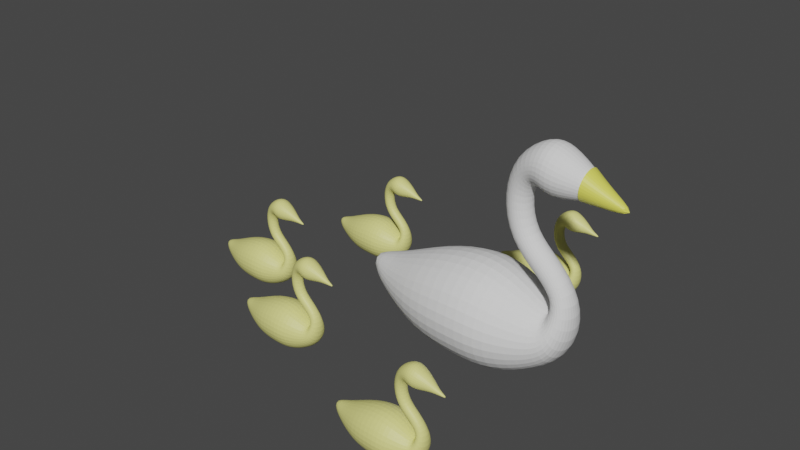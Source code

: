 # Source: Duck_1.blend  (saved by Blender 2.92.15; exported with 4.5.12 LTS)
import bpy
from mathutils import Matrix  # noqa: F401  (used for matrix-valued properties, if any)

bpy.ops.wm.read_factory_settings(use_empty=True)
scene = bpy.context.scene
scene.name = 'Scene'

# ---- collections
col_collection = bpy.data.collections.new('Collection'); scene.collection.children.link(col_collection)

# ---- materials (node trees are filled in below, after node groups)
mat_material_001 = bpy.data.materials.new('Material.001')
mat_material_001.use_transparent_shadow = False
mat_duckling_002 = bpy.data.materials.new('Duckling.002')
mat_duckling_002.use_transparent_shadow = False

# ---- material node trees
mat_material_001.use_nodes = True; mat_material_001.node_tree.nodes.clear()
_N = mat_material_001.node_tree.nodes; _L = mat_material_001.node_tree.links
n0 = _N.new('ShaderNodeBsdfPrincipled'); n0.name = 'Principled BSDF'; n0.location = (10, 300)
n0.distribution = 'GGX'
n0.subsurface_method = 'BURLEY'
n0.inputs[0].default_value = (0.8, 0.779, 0.1125, 1.0)
n0.inputs[3].default_value = 1.45
n0.inputs[27].default_value = (0.0, 0.0, 0.0, 1.0)
n0.inputs[28].default_value = 1.0
n1 = _N.new('ShaderNodeOutputMaterial'); n1.name = 'Material Output'; n1.location = (300, 300)
_L.new(n0.outputs[0], n1.inputs[0])
n1.is_active_output = True
mat_duckling_002.use_nodes = True; mat_duckling_002.node_tree.nodes.clear()
_N = mat_duckling_002.node_tree.nodes; _L = mat_duckling_002.node_tree.links
n0 = _N.new('ShaderNodeBsdfPrincipled'); n0.name = 'Principled BSDF'; n0.location = (10, 300)
n0.distribution = 'GGX'
n0.subsurface_method = 'BURLEY'
n0.inputs[0].default_value = (0.8, 0.7804, 0.2503, 1.0)
n0.inputs[3].default_value = 1.45
n0.inputs[27].default_value = (0.0, 0.0, 0.0, 1.0)
n0.inputs[28].default_value = 1.0
n1 = _N.new('ShaderNodeOutputMaterial'); n1.name = 'Material Output'; n1.location = (300, 300)
_L.new(n0.outputs[0], n1.inputs[0])
n1.is_active_output = True

# ---- world
world_world = bpy.data.worlds.new('World'); scene.world = world_world
world_world.use_nodes = True; world_world.node_tree.nodes.clear()
_N = world_world.node_tree.nodes; _L = world_world.node_tree.links
n0 = _N.new('ShaderNodeOutputWorld'); n0.name = 'World Output'; n0.location = (300, 300)
n1 = _N.new('ShaderNodeBackground'); n1.name = 'Background'; n1.location = (10, 300)
n1.inputs[0].default_value = (0.05088, 0.05088, 0.05088, 1.0)
_L.new(n1.outputs[0], n0.inputs[0])
n0.is_active_output = True
world_world.color = (0.05088, 0.05088, 0.05088)
world_world.use_sun_shadow = False
world_world.sun_shadow_jitter_overblur = 0.0

# ---- meshes
me_circle = bpy.data.meshes.new('Circle')
me_circle.from_pydata([(1.411e-08, 0.2845, 0.03798), (2.895e-08, 0.2012, 0.2392), (1.199e-08, -1.244e-08, 0.3225), (2.895e-08, -0.2012, 0.2392), (1.411e-08, -0.2845, 0.03798), (1.199e-08, -0.2012, -0.1632), (1.199e-08, 3.393e-09, -0.2466), (1.199e-08, 0.2012, -0.1632), (0.3494, 0.1593, -6.799e-09), (0.3494, 0.1126, 0.1126), (0.3494, -6.963e-09, 0.1593), (0.3494, -0.1126, 0.1126), (0.3494, -0.1593, -2.274e-08), (0.3494, -0.1126, -0.1126), (0.3494, 1.899e-09, -0.1593), (0.3494, 0.1126, -0.1126), (-0.4808, 0.1138, 0.01481), (-0.4808, 0.08046, 0.09527), (-0.4808, -4.974e-09, 0.1286), (-0.4808, -0.08046, 0.09527), (-0.4808, -0.1138, 0.01481), (-0.4808, -0.08046, -0.06564), (-0.4808, 1.357e-09, -0.09897), (-0.4808, 0.08046, -0.06564), (-0.6783, -4.974e-09, 0.08264), (0.445, 0.06629, 0.2181), (0.3989, 0.04687, 0.2096), (0.3798, -1.863e-08, 0.2061), (0.3989, -0.04687, 0.2096), (0.445, -0.06629, 0.2181), (0.4911, -0.04687, 0.2267), (0.5102, -2.164e-08, 0.2302), (0.4911, 0.04687, 0.2267), (0.4897, -1.776e-09, -0.03772), (0.4723, 0.09619, -0.01028), (0.4302, -0.136, 0.05596), (0.4723, -0.09619, -0.01028), (0.3707, -6.616e-09, 0.1496), (0.3881, -0.09619, 0.1222), (0.4302, 0.136, 0.05596), (0.3881, 0.09619, 0.1222), (0.1747, -0.1894, -0.1704), (0.1747, 3.58e-09, -0.2489), (0.1747, -0.1894, 0.2084), (0.1747, -0.2679, 0.01899), (0.1747, 0.1894, 0.2084), (0.1747, -1.132e-08, 0.2868), (0.1747, 0.1894, -0.1704), (0.1747, 0.2679, 0.01899), (-0.2404, 2.085e-09, -0.2229), (-0.2404, -0.1711, -0.152), (-0.2404, -0.242, 0.01907), (-0.2404, -0.1711, 0.1902), (-0.2404, -1.138e-08, 0.261), (-0.2404, 0.1711, 0.1902), (-0.2404, 0.1711, -0.152), (-0.2404, 0.242, 0.01907), (0.2053, 0.06629, 0.4509), (0.1613, 0.04687, 0.4346), (0.1431, -5.205e-08, 0.4278), (0.1613, -0.04687, 0.4346), (0.2053, -0.06629, 0.4509), (0.2492, -0.04687, 0.4673), (0.2674, -4.836e-08, 0.4741), (0.2492, 0.04687, 0.4673), (0.3178, 0.04687, 0.2999), (0.3079, -3.809e-08, 0.2841), (0.3756, -4.111e-08, 0.3922), (0.3657, 0.04687, 0.3763), (0.3417, -0.06629, 0.3381), (0.3657, -0.04687, 0.3763), (0.3178, -0.04687, 0.2999), (0.3417, 0.06629, 0.3381), (0.1674, 0.06629, 0.6341), (0.1209, 0.04687, 0.6402), (0.1016, -7.699e-08, 0.6427), (0.1209, -0.04687, 0.6402), (0.1674, -0.06629, 0.6341), (0.2138, -0.04687, 0.628), (0.2331, -6.477e-08, 0.6255), (0.2138, 0.04687, 0.628), (0.2144, 0.08435, 0.766), (0.1793, 0.05965, 0.8142), (0.1647, -9.472e-08, 0.8341), (0.1793, -0.05965, 0.8142), (0.2144, -0.08435, 0.766), (0.2496, -0.05965, 0.7178), (0.2641, -9.003e-08, 0.6978), (0.2496, 0.05965, 0.7178), (0.2932, 0.1134, 0.8173), (0.301, 0.08016, 0.897), (0.3043, -1.023e-07, 0.9301), (0.301, -0.08016, 0.897), (0.2932, -0.1134, 0.8173), (0.2854, -0.08016, 0.7375), (0.2821, -9.597e-08, 0.7044), (0.2854, 0.08016, 0.7375), (0.3738, 0.1312, 0.7898), (0.3828, 0.09276, 0.8821), (0.3866, -1.031e-07, 0.9203), (0.3828, -0.09276, 0.8821), (0.3738, -0.1312, 0.7898), (0.3647, -0.09276, 0.6975), (0.361, -9.584e-08, 0.6592), (0.3647, 0.09276, 0.6975), (0.5073, 0.07016, 0.7667), (0.5122, 0.04961, 0.8161), (0.5142, -1.015e-07, 0.8365), (0.5122, -0.04961, 0.8161), (0.5073, -0.07016, 0.7667), (0.5025, -0.04961, 0.7173), (0.5004, -9.761e-08, 0.6969), (0.5025, 0.04961, 0.7173), (0.5938, 0.02731, 0.7292), (0.5956, 0.01931, 0.7484), (0.5964, -1.005e-07, 0.7563), (0.5956, -0.01931, 0.7484), (0.5938, -0.02731, 0.7292), (0.5919, -0.01931, 0.7099), (0.5911, -9.893e-08, 0.702), (0.5919, 0.01931, 0.7099), (0.6798, 0.008325, 0.7072), (0.6804, 0.005887, 0.713), (0.6807, -9.957e-08, 0.7155), (0.6804, -0.005887, 0.713), (0.6798, -0.008325, 0.7072), (0.6793, -0.005887, 0.7013), (0.679, -9.911e-08, 0.6989), (0.6793, 0.005887, 0.7013)], [], [(42, 14, 13, 41), (44, 12, 11, 43), (46, 10, 9, 45), (47, 15, 14, 42), (41, 13, 12, 44), (43, 11, 10, 46), (45, 9, 8, 48), (48, 8, 15, 47), (50, 21, 22, 49), (52, 19, 20, 51), (54, 17, 18, 53), (49, 22, 23, 55), (51, 20, 21, 50), (53, 18, 19, 52), (56, 16, 17, 54), (55, 23, 16, 56), (17, 24, 18), (18, 24, 19), (19, 24, 20), (20, 24, 21), (21, 24, 22), (16, 24, 17), (23, 24, 16), (22, 24, 23), (34, 32, 31, 33), (36, 30, 29, 35), (38, 28, 27, 37), (40, 26, 25, 39), (39, 25, 32, 34), (33, 31, 30, 36), (35, 29, 28, 38), (37, 27, 26, 40), (10, 37, 40, 9), (12, 35, 38, 11), (14, 33, 36, 13), (8, 39, 34, 15), (9, 40, 39, 8), (11, 38, 37, 10), (13, 36, 35, 12), (15, 34, 33, 14), (0, 48, 47, 7), (1, 45, 48, 0), (3, 43, 46, 2), (5, 41, 44, 4), (7, 47, 42, 6), (2, 46, 45, 1), (4, 44, 43, 3), (6, 42, 41, 5), (7, 55, 56, 0), (0, 56, 54, 1), (2, 53, 52, 3), (4, 51, 50, 5), (6, 49, 55, 7), (1, 54, 53, 2), (3, 52, 51, 4), (5, 50, 49, 6), (66, 59, 58, 65), (68, 64, 63, 67), (70, 62, 61, 69), (71, 60, 59, 66), (65, 58, 57, 72), (72, 57, 64, 68), (67, 63, 62, 70), (69, 61, 60, 71), (29, 69, 71, 28), (31, 67, 70, 30), (25, 72, 68, 32), (26, 65, 72, 25), (28, 71, 66, 27), (30, 70, 69, 29), (32, 68, 67, 31), (27, 66, 65, 26), (61, 77, 76, 60), (59, 75, 74, 58), (64, 80, 79, 63), (62, 78, 77, 61), (60, 76, 75, 59), (58, 74, 73, 57), (57, 73, 80, 64), (63, 79, 78, 62), (78, 86, 85, 77), (76, 84, 83, 75), (74, 82, 81, 73), (73, 81, 88, 80), (79, 87, 86, 78), (77, 85, 84, 76), (75, 83, 82, 74), (80, 88, 87, 79), (88, 96, 95, 87), (86, 94, 93, 85), (84, 92, 91, 83), (82, 90, 89, 81), (81, 89, 96, 88), (87, 95, 94, 86), (85, 93, 92, 84), (83, 91, 90, 82), (95, 103, 102, 94), (93, 101, 100, 92), (91, 99, 98, 90), (96, 104, 103, 95), (94, 102, 101, 93), (92, 100, 99, 91), (90, 98, 97, 89), (89, 97, 104, 96), (98, 106, 105, 97), (97, 105, 112, 104), (103, 111, 110, 102), (101, 109, 108, 100), (99, 107, 106, 98), (104, 112, 111, 103), (102, 110, 109, 101), (100, 108, 107, 99), (112, 120, 119, 111), (110, 118, 117, 109), (108, 116, 115, 107), (106, 114, 113, 105), (105, 113, 120, 112), (111, 119, 118, 110), (109, 117, 116, 108), (107, 115, 114, 106), (115, 123, 122, 114), (120, 128, 127, 119), (118, 126, 125, 117), (116, 124, 123, 115), (114, 122, 121, 113), (113, 121, 128, 120), (119, 127, 126, 118), (117, 125, 124, 116), (122, 123, 124, 125, 126, 127, 128, 121)])
_uv = me_circle.uv_layers.new(name='UVMap')
_uv.uv.foreach_set('vector', [0.0, 0.0, 0.0, 0.0, 0.0, 0.0, 0.0, 0.0, 0.0, 0.0, 0.0, 0.0, 0.0, 0.0, 0.0, 0.0, 0.0, 0.0, 0.0, 0.0, 0.0, 0.0, 0.0, 0.0, 0.0, 0.0, 0.0, 0.0, 0.0, 0.0, 0.0, 0.0, 0.0, 0.0, 0.0, 0.0, 0.0, 0.0, 0.0, 0.0, 0.0, 0.0, 0.0, 0.0, 0.0, 0.0, 0.0, 0.0, 0.0, 0.0, 0.0, 0.0, 0.0, 0.0, 0.0, 0.0, 0.0, 0.0, 0.0, 0.0, 0.0, 0.0, 0.0, 0.0, 0.0, 0.0, 0.0, 0.0, 0.0, 0.0, 0.0, 0.0, 0.0, 0.0, 0.0, 0.0, 0.0, 0.0, 0.0, 0.0, 0.0, 0.0, 0.0, 0.0, 0.0, 0.0, 0.0, 0.0, 0.0, 0.0, 0.0, 0.0, 0.0, 0.0, 0.0, 0.0, 0.0, 0.0, 0.0, 0.0, 0.0, 0.0, 0.0, 0.0, 0.0, 0.0, 0.0, 0.0, 0.0, 0.0, 0.0, 0.0, 0.0, 0.0, 0.0, 0.0, 0.0, 0.0, 0.0, 0.0, 0.0, 0.0, 0.0, 0.0, 0.0, 0.0, 0.0, 0.0, 0.0, 0.0, 0.0, 0.0, 0.0, 0.0, 0.0, 0.0, 0.0, 0.0, 0.0, 0.0, 0.0, 0.0, 0.0, 0.0, 0.0, 0.0, 0.0, 0.0, 0.0, 0.0, 0.0, 0.0, 0.0, 0.0, 0.0, 0.0, 0.0, 0.0, 0.0, 0.0, 0.0, 0.0, 0.0, 0.0, 0.0, 0.0, 0.0, 0.0, 0.0, 0.0, 0.0, 0.0, 0.0, 0.0, 0.0, 0.0, 0.0, 0.0, 0.0, 0.0, 0.0, 0.0, 0.0, 0.0, 0.0, 0.0, 0.0, 0.0, 0.0, 0.0, 0.0, 0.0, 0.0, 0.0, 0.0, 0.0, 0.0, 0.0, 0.0, 0.0, 0.0, 0.0, 0.0, 0.0, 0.0, 0.0, 0.0, 0.0, 0.0, 0.0, 0.0, 0.0, 0.0, 0.0, 0.0, 0.0, 0.0, 0.0, 0.0, 0.0, 0.0, 0.0, 0.0, 0.0, 0.0, 0.0, 0.0, 0.0, 0.0, 0.0, 0.0, 0.0, 0.0, 0.0, 0.0, 0.0, 0.0, 0.0, 0.0, 0.0, 0.0, 0.0, 0.0, 0.0, 0.0, 0.0, 0.0, 0.0, 0.0, 0.0, 0.0, 0.0, 0.0, 0.0, 0.0, 0.0, 0.0, 0.0, 0.0, 0.0, 0.0, 0.0, 0.0, 0.0, 0.0, 0.0, 0.0, 0.0, 0.0, 0.0, 0.0, 0.0, 0.0, 0.0, 0.0, 0.0, 0.0, 0.0, 0.0, 0.0, 0.0, 0.0, 0.0, 0.0, 0.0, 0.0, 0.0, 0.0, 0.0, 0.0, 0.0, 0.0, 0.0, 0.0, 0.0, 0.0, 0.0, 0.0, 0.0, 0.0, 0.0, 0.0, 0.0, 0.0, 0.0, 0.0, 0.0, 0.0, 0.0, 0.0, 0.0, 0.0, 0.0, 0.0, 0.0, 0.0, 0.0, 0.0, 0.0, 0.0, 0.0, 0.0, 0.0, 0.0, 0.0, 0.0, 0.0, 0.0, 0.0, 0.0, 0.0, 0.0, 0.0, 0.0, 0.0, 0.0, 0.0, 0.0, 0.0, 0.0, 0.0, 0.0, 0.0, 0.0, 0.0, 0.0, 0.0, 0.0, 0.0, 0.0, 0.0, 0.0, 0.0, 0.0, 0.0, 0.0, 0.0, 0.0, 0.0, 0.0, 0.0, 0.0, 0.0, 0.0, 0.0, 0.0, 0.0, 0.0, 0.0, 0.0, 0.0, 0.0, 0.0, 0.0, 0.0, 0.0, 0.0, 0.0, 0.0, 0.0, 0.0, 0.0, 0.0, 0.0, 0.0, 0.0, 0.0, 0.0, 0.0, 0.0, 0.0, 0.0, 0.0, 0.0, 0.0, 0.0, 0.0, 0.0, 0.0, 0.0, 0.0, 0.0, 0.0, 0.0, 0.0, 0.0, 0.0, 0.0, 0.0, 0.0, 0.0, 0.0, 0.0, 0.0, 0.0, 0.0, 0.0, 0.0, 0.0, 0.0, 0.0, 0.0, 0.0, 0.0, 0.0, 0.0, 0.0, 0.0, 0.0, 0.0, 0.0, 0.0, 0.0, 0.0, 0.0, 0.0, 0.0, 0.0, 0.0, 0.0, 0.0, 0.0, 0.0, 0.0, 0.0, 0.0, 0.0, 0.0, 0.0, 0.0, 0.0, 0.0, 0.0, 0.0, 0.0, 0.0, 0.0, 0.0, 0.0, 0.0, 0.0, 0.0, 0.0, 0.0, 0.0, 0.0, 0.0, 0.0, 0.0, 0.0, 0.0, 0.0, 0.0, 0.0, 0.0, 0.0, 0.0, 0.0, 0.0, 0.0, 0.0, 0.0, 0.0, 0.0, 0.0, 0.0, 0.0, 0.0, 0.0, 0.0, 0.0, 0.0, 0.0, 0.0, 0.0, 0.0, 0.0, 0.0, 0.0, 0.0, 0.0, 0.0, 0.0, 0.0, 0.0, 0.0, 0.0, 0.0, 0.0, 0.0, 0.0, 0.0, 0.0, 0.0, 0.0, 0.0, 0.0, 0.0, 0.0, 0.0, 0.0, 0.0, 0.0, 0.0, 0.0, 0.0, 0.0, 0.0, 0.0, 0.0, 0.0, 0.0, 0.0, 0.0, 0.0, 0.0, 0.0, 0.0, 0.0, 0.0, 0.0, 0.0, 0.0, 0.0, 0.0, 0.0, 0.0, 0.0, 0.0, 0.0, 0.0, 0.0, 0.0, 0.0, 0.0, 0.0, 0.0, 0.0, 0.0, 0.0, 0.0, 0.0, 0.0, 0.0, 0.0, 0.0, 0.0, 0.0, 0.0, 0.0, 0.0, 0.0, 0.0, 0.0, 0.0, 0.0, 0.0, 0.0, 0.0, 0.0, 0.0, 0.0, 0.0, 0.0, 0.0, 0.0, 0.0, 0.0, 0.0, 0.0, 0.0, 0.0, 0.0, 0.0, 0.0, 0.0, 0.0, 0.0, 0.0, 0.0, 0.0, 0.0, 0.0, 0.0, 0.0, 0.0, 0.0, 0.0, 0.0, 0.0, 0.0, 0.0, 0.0, 0.0, 0.0, 0.0, 0.0, 0.0, 0.0, 0.0, 0.0, 0.0, 0.0, 0.0, 0.0, 0.0, 0.0, 0.0, 0.0, 0.0, 0.0, 0.0, 0.0, 0.0, 0.0, 0.0, 0.0, 0.0, 0.0, 0.0, 0.0, 0.0, 0.0, 0.0, 0.0, 0.0, 0.0, 0.0, 0.0, 0.0, 0.0, 0.0, 0.0, 0.0, 0.0, 0.0, 0.0, 0.0, 0.0, 0.0, 0.0, 0.0, 0.0, 0.0, 0.0, 0.0, 0.0, 0.0, 0.0, 0.0, 0.0, 0.0, 0.0, 0.0, 0.0, 0.0, 0.0, 0.0, 0.0, 0.0, 0.0, 0.0, 0.0, 0.0, 0.0, 0.0, 0.0, 0.0, 0.0, 0.0, 0.0, 0.0, 0.0, 0.0, 0.0, 0.0, 0.0, 0.0, 0.0, 0.0, 0.0, 0.0, 0.0, 0.0, 0.0, 0.0, 0.0, 0.0, 0.0, 0.0, 0.0, 0.0, 0.0, 0.0, 0.0, 0.0, 0.0, 0.0, 0.0, 0.0, 0.0, 0.0, 0.0, 0.0, 0.0, 0.0, 0.0, 0.0, 0.0, 0.0, 0.0, 0.0, 0.0, 0.0, 0.0, 0.0, 0.0, 0.0, 0.0, 0.0, 0.0, 0.0, 0.0, 0.0, 0.0, 0.0, 0.0, 0.0, 0.0, 0.0, 0.0, 0.0, 0.0, 0.0, 0.0, 0.0, 0.0, 0.0, 0.0, 0.0, 0.0, 0.0, 0.0, 0.0, 0.0, 0.0, 0.0, 0.0, 0.0, 0.0, 0.0, 0.0, 0.0, 0.0, 0.0, 0.0, 0.0, 0.0, 0.0, 0.0, 0.0, 0.0, 0.0, 0.0, 0.0, 0.0, 0.0, 0.0, 0.0, 0.0, 0.0, 0.0, 0.0, 0.0, 0.0, 0.0, 0.0, 0.0, 0.0, 0.0, 0.0, 0.0, 0.0, 0.0, 0.0, 0.0, 0.0, 0.0, 0.0, 0.0, 0.0, 0.0, 0.0, 0.0, 0.0, 0.0, 0.0, 0.0, 0.0, 0.0, 0.0, 0.0, 0.0, 0.0, 0.0, 0.0, 0.0, 0.0, 0.0, 0.0, 0.0, 0.0, 0.0, 0.0, 0.0, 0.0, 0.0, 0.0, 0.0, 0.0, 0.0, 0.0, 0.0, 0.0, 0.0, 0.0, 0.0, 0.0, 0.0, 0.0, 0.0, 0.0, 0.0, 0.0, 0.0, 0.0, 0.0, 0.0, 0.0, 0.0, 0.0, 0.0, 0.0, 0.0, 0.0, 0.0, 0.0, 0.0, 0.0, 0.0, 0.0, 0.0, 0.0, 0.0, 0.0, 0.0, 0.0, 0.0, 0.0, 0.0, 0.0, 0.0, 0.0, 0.0, 0.0, 0.0, 0.0, 0.0, 0.0, 0.0, 0.0, 0.0, 0.0, 0.0, 0.0, 0.0, 0.0, 0.0, 0.0, 0.0, 0.0, 0.0, 0.0, 0.0, 0.0, 0.0, 0.0, 0.0, 0.0, 0.0, 0.0, 0.0, 0.0, 0.0, 0.0, 0.0, 0.0, 0.0, 0.0, 0.0, 0.0, 0.0, 0.0, 0.0, 0.0, 0.0, 0.0, 0.0, 0.0, 0.0, 0.0, 0.0, 0.0, 0.0, 0.0, 0.0, 0.0, 0.0, 0.0, 0.0, 0.0, 0.0, 0.0, 0.0, 0.0, 0.0, 0.0, 0.0, 0.0, 0.0, 0.0, 0.0, 0.0, 0.0, 0.0, 0.0, 0.0, 0.0, 0.0, 0.0, 0.0, 0.0, 0.0, 0.0, 0.0, 0.0, 0.0, 0.0, 0.0, 0.0, 0.0, 0.0, 0.0, 0.0, 0.0, 0.0, 0.0, 0.0, 0.0, 0.0, 0.0, 0.0, 0.0, 0.0, 0.0, 0.0, 0.0, 0.0, 0.0, 0.0, 0.0, 0.0, 0.0, 0.0, 0.0, 0.0, 0.0, 0.0, 0.0, 0.0, 0.0, 0.0, 0.0, 0.0, 0.0, 0.0, 0.0, 0.0, 0.0, 0.0, 0.0, 0.0, 0.0, 0.0, 0.0, 0.0, 0.0, 0.0, 0.0, 0.0, 0.0, 0.0, 0.0, 0.0])
me_circle.use_remesh_fix_poles = True
me_circle.use_remesh_preserve_attributes = False
me_circle.use_mirror_vertex_groups = False
me_circle.update()
me_circle_001 = bpy.data.meshes.new('Circle.001')
me_circle_001.from_pydata([(-0.06447, 0.08516, 0.02078), (-0.05859, 0.06022, 0.08071), (-0.05615, -1.2e-09, 0.1055), (-0.05859, -0.06022, 0.08071), (-0.06447, -0.08516, 0.02078), (-0.07036, -0.06022, -0.03915), (-0.07279, 3.538e-09, -0.06397), (-0.07036, 0.06022, -0.03915), (0.04046, 0.0468, -0.01419), (0.0437, 0.0331, 0.01874), (0.04504, -4.352e-10, 0.03239), (0.0437, -0.0331, 0.01874), (0.04046, -0.0468, -0.01419), (0.03723, -0.0331, -0.04713), (0.03589, 2.169e-09, -0.06077), (0.03723, 0.0331, -0.04713), (0.1921, 6.459e-10, -0.05269)], [], [(7, 15, 14, 6), (5, 13, 12, 4), (3, 11, 10, 2), (1, 9, 8, 0), (0, 8, 15, 7), (6, 14, 13, 5), (4, 12, 11, 3), (2, 10, 9, 1), (11, 16, 10), (11, 12, 16), (10, 16, 9), (8, 9, 16), (15, 8, 16), (14, 15, 16), (13, 14, 16), (12, 13, 16)])
_uv = me_circle_001.uv_layers.new(name='UVMap')
_uv.uv.foreach_set('vector', [0.0, 0.0, 0.0, 0.0, 0.0, 0.0, 0.0, 0.0, 0.0, 0.0, 0.0, 0.0, 0.0, 0.0, 0.0, 0.0, 0.0, 0.0, 0.0, 0.0, 0.0, 0.0, 0.0, 0.0, 0.0, 0.0, 0.0, 0.0, 0.0, 0.0, 0.0, 0.0, 0.0, 0.0, 0.0, 0.0, 0.0, 0.0, 0.0, 0.0, 0.0, 0.0, 0.0, 0.0, 0.0, 0.0, 0.0, 0.0, 0.0, 0.0, 0.0, 0.0, 0.0, 0.0, 0.0, 0.0, 0.0, 0.0, 0.0, 0.0, 0.0, 0.0, 0.0, 0.0, 0.0, 0.0, 0.0, 0.0, 0.0, 0.0, 0.0, 0.0, 0.0, 0.0, 0.0, 0.0, 0.0, 0.0, 0.0, 0.0, 0.0, 0.0, 0.0, 0.0, 0.0, 0.0, 0.0, 0.0, 0.0, 0.0, 0.0, 0.0, 0.0, 0.0, 0.0, 0.0, 0.0, 0.0, 0.0, 0.0, 0.0, 0.0, 0.0, 0.0, 0.0, 0.0, 0.0, 0.0, 0.0, 0.0, 0.0, 0.0])
me_circle_001.materials.append(mat_material_001)
me_circle_001.use_remesh_fix_poles = True
me_circle_001.use_remesh_preserve_attributes = False
me_circle_001.use_mirror_vertex_groups = False
me_circle_001.update()
me_circle_002 = bpy.data.meshes.new('Circle.002')
me_circle_002.from_pydata([(1.411e-08, 0.2845, 0.03798), (2.895e-08, 0.2012, 0.2392), (1.199e-08, -1.244e-08, 0.3225), (2.895e-08, -0.2012, 0.2392), (1.411e-08, -0.2845, 0.03798), (1.199e-08, -0.2012, -0.1632), (1.199e-08, 3.393e-09, -0.2466), (1.199e-08, 0.2012, -0.1632), (0.3494, 0.1593, -6.799e-09), (0.3494, 0.1126, 0.1126), (0.3494, -6.963e-09, 0.1593), (0.3494, -0.1126, 0.1126), (0.3494, -0.1593, -2.274e-08), (0.3494, -0.1126, -0.1126), (0.3494, 1.899e-09, -0.1593), (0.3494, 0.1126, -0.1126), (-0.4808, 0.1138, 0.01481), (-0.4808, 0.08046, 0.09527), (-0.4808, -4.974e-09, 0.1286), (-0.4808, -0.08046, 0.09527), (-0.4808, -0.1138, 0.01481), (-0.4808, -0.08046, -0.06564), (-0.4808, 1.357e-09, -0.09897), (-0.4808, 0.08046, -0.06564), (-0.6783, -4.974e-09, 0.08264), (0.445, 0.06629, 0.2181), (0.3989, 0.04687, 0.2096), (0.3798, -1.863e-08, 0.2061), (0.3989, -0.04687, 0.2096), (0.445, -0.06629, 0.2181), (0.4911, -0.04687, 0.2267), (0.5102, -2.164e-08, 0.2302), (0.4911, 0.04687, 0.2267), (0.4897, -1.776e-09, -0.03772), (0.4723, 0.09619, -0.01028), (0.4302, -0.136, 0.05596), (0.4723, -0.09619, -0.01028), (0.3707, -6.616e-09, 0.1496), (0.3881, -0.09619, 0.1222), (0.4302, 0.136, 0.05596), (0.3881, 0.09619, 0.1222), (0.1747, -0.1894, -0.1704), (0.1747, 3.58e-09, -0.2489), (0.1747, -0.1894, 0.2084), (0.1747, -0.2679, 0.01899), (0.1747, 0.1894, 0.2084), (0.1747, -1.132e-08, 0.2868), (0.1747, 0.1894, -0.1704), (0.1747, 0.2679, 0.01899), (-0.2404, 2.085e-09, -0.2229), (-0.2404, -0.1711, -0.152), (-0.2404, -0.242, 0.01907), (-0.2404, -0.1711, 0.1902), (-0.2404, -1.138e-08, 0.261), (-0.2404, 0.1711, 0.1902), (-0.2404, 0.1711, -0.152), (-0.2404, 0.242, 0.01907), (0.2053, 0.06629, 0.4509), (0.1613, 0.04687, 0.4346), (0.1431, -5.205e-08, 0.4278), (0.1613, -0.04687, 0.4346), (0.2053, -0.06629, 0.4509), (0.2492, -0.04687, 0.4673), (0.2674, -4.836e-08, 0.4741), (0.2492, 0.04687, 0.4673), (0.3178, 0.04687, 0.2999), (0.3079, -3.809e-08, 0.2841), (0.3756, -4.111e-08, 0.3922), (0.3657, 0.04687, 0.3763), (0.3417, -0.06629, 0.3381), (0.3657, -0.04687, 0.3763), (0.3178, -0.04687, 0.2999), (0.3417, 0.06629, 0.3381), (0.1674, 0.06629, 0.6341), (0.1209, 0.04687, 0.6402), (0.1016, -7.699e-08, 0.6427), (0.1209, -0.04687, 0.6402), (0.1674, -0.06629, 0.6341), (0.2138, -0.04687, 0.628), (0.2331, -6.477e-08, 0.6255), (0.2138, 0.04687, 0.628), (0.2144, 0.08435, 0.766), (0.1793, 0.05965, 0.8142), (0.1647, -9.472e-08, 0.8341), (0.1793, -0.05965, 0.8142), (0.2144, -0.08435, 0.766), (0.2496, -0.05965, 0.7178), (0.2641, -9.003e-08, 0.6978), (0.2496, 0.05965, 0.7178), (0.2932, 0.1134, 0.8173), (0.301, 0.08016, 0.897), (0.3043, -1.023e-07, 0.9301), (0.301, -0.08016, 0.897), (0.2932, -0.1134, 0.8173), (0.2854, -0.08016, 0.7375), (0.2821, -9.597e-08, 0.7044), (0.2854, 0.08016, 0.7375), (0.3738, 0.1312, 0.7898), (0.3828, 0.09276, 0.8821), (0.3866, -1.031e-07, 0.9203), (0.3828, -0.09276, 0.8821), (0.3738, -0.1312, 0.7898), (0.3647, -0.09276, 0.6975), (0.361, -9.584e-08, 0.6592), (0.3647, 0.09276, 0.6975), (0.5073, 0.07016, 0.7667), (0.5122, 0.04961, 0.8161), (0.5142, -1.015e-07, 0.8365), (0.5122, -0.04961, 0.8161), (0.5073, -0.07016, 0.7667), (0.5025, -0.04961, 0.7173), (0.5004, -9.761e-08, 0.6969), (0.5025, 0.04961, 0.7173), (0.5938, 0.02731, 0.7292), (0.5956, 0.01931, 0.7484), (0.5964, -1.005e-07, 0.7563), (0.5956, -0.01931, 0.7484), (0.5938, -0.02731, 0.7292), (0.5919, -0.01931, 0.7099), (0.5911, -9.893e-08, 0.702), (0.5919, 0.01931, 0.7099), (0.6798, 0.008325, 0.7072), (0.6804, 0.005887, 0.713), (0.6807, -9.957e-08, 0.7155), (0.6804, -0.005887, 0.713), (0.6798, -0.008325, 0.7072), (0.6793, -0.005887, 0.7013), (0.679, -9.911e-08, 0.6989), (0.6793, 0.005887, 0.7013)], [], [(42, 14, 13, 41), (44, 12, 11, 43), (46, 10, 9, 45), (47, 15, 14, 42), (41, 13, 12, 44), (43, 11, 10, 46), (45, 9, 8, 48), (48, 8, 15, 47), (50, 21, 22, 49), (52, 19, 20, 51), (54, 17, 18, 53), (49, 22, 23, 55), (51, 20, 21, 50), (53, 18, 19, 52), (56, 16, 17, 54), (55, 23, 16, 56), (17, 24, 18), (18, 24, 19), (19, 24, 20), (20, 24, 21), (21, 24, 22), (16, 24, 17), (23, 24, 16), (22, 24, 23), (34, 32, 31, 33), (36, 30, 29, 35), (38, 28, 27, 37), (40, 26, 25, 39), (39, 25, 32, 34), (33, 31, 30, 36), (35, 29, 28, 38), (37, 27, 26, 40), (10, 37, 40, 9), (12, 35, 38, 11), (14, 33, 36, 13), (8, 39, 34, 15), (9, 40, 39, 8), (11, 38, 37, 10), (13, 36, 35, 12), (15, 34, 33, 14), (0, 48, 47, 7), (1, 45, 48, 0), (3, 43, 46, 2), (5, 41, 44, 4), (7, 47, 42, 6), (2, 46, 45, 1), (4, 44, 43, 3), (6, 42, 41, 5), (7, 55, 56, 0), (0, 56, 54, 1), (2, 53, 52, 3), (4, 51, 50, 5), (6, 49, 55, 7), (1, 54, 53, 2), (3, 52, 51, 4), (5, 50, 49, 6), (66, 59, 58, 65), (68, 64, 63, 67), (70, 62, 61, 69), (71, 60, 59, 66), (65, 58, 57, 72), (72, 57, 64, 68), (67, 63, 62, 70), (69, 61, 60, 71), (29, 69, 71, 28), (31, 67, 70, 30), (25, 72, 68, 32), (26, 65, 72, 25), (28, 71, 66, 27), (30, 70, 69, 29), (32, 68, 67, 31), (27, 66, 65, 26), (61, 77, 76, 60), (59, 75, 74, 58), (64, 80, 79, 63), (62, 78, 77, 61), (60, 76, 75, 59), (58, 74, 73, 57), (57, 73, 80, 64), (63, 79, 78, 62), (78, 86, 85, 77), (76, 84, 83, 75), (74, 82, 81, 73), (73, 81, 88, 80), (79, 87, 86, 78), (77, 85, 84, 76), (75, 83, 82, 74), (80, 88, 87, 79), (88, 96, 95, 87), (86, 94, 93, 85), (84, 92, 91, 83), (82, 90, 89, 81), (81, 89, 96, 88), (87, 95, 94, 86), (85, 93, 92, 84), (83, 91, 90, 82), (95, 103, 102, 94), (93, 101, 100, 92), (91, 99, 98, 90), (96, 104, 103, 95), (94, 102, 101, 93), (92, 100, 99, 91), (90, 98, 97, 89), (89, 97, 104, 96), (98, 106, 105, 97), (97, 105, 112, 104), (103, 111, 110, 102), (101, 109, 108, 100), (99, 107, 106, 98), (104, 112, 111, 103), (102, 110, 109, 101), (100, 108, 107, 99), (112, 120, 119, 111), (110, 118, 117, 109), (108, 116, 115, 107), (106, 114, 113, 105), (105, 113, 120, 112), (111, 119, 118, 110), (109, 117, 116, 108), (107, 115, 114, 106), (115, 123, 122, 114), (120, 128, 127, 119), (118, 126, 125, 117), (116, 124, 123, 115), (114, 122, 121, 113), (113, 121, 128, 120), (119, 127, 126, 118), (117, 125, 124, 116), (122, 123, 124, 125, 126, 127, 128, 121)])
_uv = me_circle_002.uv_layers.new(name='UVMap')
_uv.uv.foreach_set('vector', [0.0, 0.0, 0.0, 0.0, 0.0, 0.0, 0.0, 0.0, 0.0, 0.0, 0.0, 0.0, 0.0, 0.0, 0.0, 0.0, 0.0, 0.0, 0.0, 0.0, 0.0, 0.0, 0.0, 0.0, 0.0, 0.0, 0.0, 0.0, 0.0, 0.0, 0.0, 0.0, 0.0, 0.0, 0.0, 0.0, 0.0, 0.0, 0.0, 0.0, 0.0, 0.0, 0.0, 0.0, 0.0, 0.0, 0.0, 0.0, 0.0, 0.0, 0.0, 0.0, 0.0, 0.0, 0.0, 0.0, 0.0, 0.0, 0.0, 0.0, 0.0, 0.0, 0.0, 0.0, 0.0, 0.0, 0.0, 0.0, 0.0, 0.0, 0.0, 0.0, 0.0, 0.0, 0.0, 0.0, 0.0, 0.0, 0.0, 0.0, 0.0, 0.0, 0.0, 0.0, 0.0, 0.0, 0.0, 0.0, 0.0, 0.0, 0.0, 0.0, 0.0, 0.0, 0.0, 0.0, 0.0, 0.0, 0.0, 0.0, 0.0, 0.0, 0.0, 0.0, 0.0, 0.0, 0.0, 0.0, 0.0, 0.0, 0.0, 0.0, 0.0, 0.0, 0.0, 0.0, 0.0, 0.0, 0.0, 0.0, 0.0, 0.0, 0.0, 0.0, 0.0, 0.0, 0.0, 0.0, 0.0, 0.0, 0.0, 0.0, 0.0, 0.0, 0.0, 0.0, 0.0, 0.0, 0.0, 0.0, 0.0, 0.0, 0.0, 0.0, 0.0, 0.0, 0.0, 0.0, 0.0, 0.0, 0.0, 0.0, 0.0, 0.0, 0.0, 0.0, 0.0, 0.0, 0.0, 0.0, 0.0, 0.0, 0.0, 0.0, 0.0, 0.0, 0.0, 0.0, 0.0, 0.0, 0.0, 0.0, 0.0, 0.0, 0.0, 0.0, 0.0, 0.0, 0.0, 0.0, 0.0, 0.0, 0.0, 0.0, 0.0, 0.0, 0.0, 0.0, 0.0, 0.0, 0.0, 0.0, 0.0, 0.0, 0.0, 0.0, 0.0, 0.0, 0.0, 0.0, 0.0, 0.0, 0.0, 0.0, 0.0, 0.0, 0.0, 0.0, 0.0, 0.0, 0.0, 0.0, 0.0, 0.0, 0.0, 0.0, 0.0, 0.0, 0.0, 0.0, 0.0, 0.0, 0.0, 0.0, 0.0, 0.0, 0.0, 0.0, 0.0, 0.0, 0.0, 0.0, 0.0, 0.0, 0.0, 0.0, 0.0, 0.0, 0.0, 0.0, 0.0, 0.0, 0.0, 0.0, 0.0, 0.0, 0.0, 0.0, 0.0, 0.0, 0.0, 0.0, 0.0, 0.0, 0.0, 0.0, 0.0, 0.0, 0.0, 0.0, 0.0, 0.0, 0.0, 0.0, 0.0, 0.0, 0.0, 0.0, 0.0, 0.0, 0.0, 0.0, 0.0, 0.0, 0.0, 0.0, 0.0, 0.0, 0.0, 0.0, 0.0, 0.0, 0.0, 0.0, 0.0, 0.0, 0.0, 0.0, 0.0, 0.0, 0.0, 0.0, 0.0, 0.0, 0.0, 0.0, 0.0, 0.0, 0.0, 0.0, 0.0, 0.0, 0.0, 0.0, 0.0, 0.0, 0.0, 0.0, 0.0, 0.0, 0.0, 0.0, 0.0, 0.0, 0.0, 0.0, 0.0, 0.0, 0.0, 0.0, 0.0, 0.0, 0.0, 0.0, 0.0, 0.0, 0.0, 0.0, 0.0, 0.0, 0.0, 0.0, 0.0, 0.0, 0.0, 0.0, 0.0, 0.0, 0.0, 0.0, 0.0, 0.0, 0.0, 0.0, 0.0, 0.0, 0.0, 0.0, 0.0, 0.0, 0.0, 0.0, 0.0, 0.0, 0.0, 0.0, 0.0, 0.0, 0.0, 0.0, 0.0, 0.0, 0.0, 0.0, 0.0, 0.0, 0.0, 0.0, 0.0, 0.0, 0.0, 0.0, 0.0, 0.0, 0.0, 0.0, 0.0, 0.0, 0.0, 0.0, 0.0, 0.0, 0.0, 0.0, 0.0, 0.0, 0.0, 0.0, 0.0, 0.0, 0.0, 0.0, 0.0, 0.0, 0.0, 0.0, 0.0, 0.0, 0.0, 0.0, 0.0, 0.0, 0.0, 0.0, 0.0, 0.0, 0.0, 0.0, 0.0, 0.0, 0.0, 0.0, 0.0, 0.0, 0.0, 0.0, 0.0, 0.0, 0.0, 0.0, 0.0, 0.0, 0.0, 0.0, 0.0, 0.0, 0.0, 0.0, 0.0, 0.0, 0.0, 0.0, 0.0, 0.0, 0.0, 0.0, 0.0, 0.0, 0.0, 0.0, 0.0, 0.0, 0.0, 0.0, 0.0, 0.0, 0.0, 0.0, 0.0, 0.0, 0.0, 0.0, 0.0, 0.0, 0.0, 0.0, 0.0, 0.0, 0.0, 0.0, 0.0, 0.0, 0.0, 0.0, 0.0, 0.0, 0.0, 0.0, 0.0, 0.0, 0.0, 0.0, 0.0, 0.0, 0.0, 0.0, 0.0, 0.0, 0.0, 0.0, 0.0, 0.0, 0.0, 0.0, 0.0, 0.0, 0.0, 0.0, 0.0, 0.0, 0.0, 0.0, 0.0, 0.0, 0.0, 0.0, 0.0, 0.0, 0.0, 0.0, 0.0, 0.0, 0.0, 0.0, 0.0, 0.0, 0.0, 0.0, 0.0, 0.0, 0.0, 0.0, 0.0, 0.0, 0.0, 0.0, 0.0, 0.0, 0.0, 0.0, 0.0, 0.0, 0.0, 0.0, 0.0, 0.0, 0.0, 0.0, 0.0, 0.0, 0.0, 0.0, 0.0, 0.0, 0.0, 0.0, 0.0, 0.0, 0.0, 0.0, 0.0, 0.0, 0.0, 0.0, 0.0, 0.0, 0.0, 0.0, 0.0, 0.0, 0.0, 0.0, 0.0, 0.0, 0.0, 0.0, 0.0, 0.0, 0.0, 0.0, 0.0, 0.0, 0.0, 0.0, 0.0, 0.0, 0.0, 0.0, 0.0, 0.0, 0.0, 0.0, 0.0, 0.0, 0.0, 0.0, 0.0, 0.0, 0.0, 0.0, 0.0, 0.0, 0.0, 0.0, 0.0, 0.0, 0.0, 0.0, 0.0, 0.0, 0.0, 0.0, 0.0, 0.0, 0.0, 0.0, 0.0, 0.0, 0.0, 0.0, 0.0, 0.0, 0.0, 0.0, 0.0, 0.0, 0.0, 0.0, 0.0, 0.0, 0.0, 0.0, 0.0, 0.0, 0.0, 0.0, 0.0, 0.0, 0.0, 0.0, 0.0, 0.0, 0.0, 0.0, 0.0, 0.0, 0.0, 0.0, 0.0, 0.0, 0.0, 0.0, 0.0, 0.0, 0.0, 0.0, 0.0, 0.0, 0.0, 0.0, 0.0, 0.0, 0.0, 0.0, 0.0, 0.0, 0.0, 0.0, 0.0, 0.0, 0.0, 0.0, 0.0, 0.0, 0.0, 0.0, 0.0, 0.0, 0.0, 0.0, 0.0, 0.0, 0.0, 0.0, 0.0, 0.0, 0.0, 0.0, 0.0, 0.0, 0.0, 0.0, 0.0, 0.0, 0.0, 0.0, 0.0, 0.0, 0.0, 0.0, 0.0, 0.0, 0.0, 0.0, 0.0, 0.0, 0.0, 0.0, 0.0, 0.0, 0.0, 0.0, 0.0, 0.0, 0.0, 0.0, 0.0, 0.0, 0.0, 0.0, 0.0, 0.0, 0.0, 0.0, 0.0, 0.0, 0.0, 0.0, 0.0, 0.0, 0.0, 0.0, 0.0, 0.0, 0.0, 0.0, 0.0, 0.0, 0.0, 0.0, 0.0, 0.0, 0.0, 0.0, 0.0, 0.0, 0.0, 0.0, 0.0, 0.0, 0.0, 0.0, 0.0, 0.0, 0.0, 0.0, 0.0, 0.0, 0.0, 0.0, 0.0, 0.0, 0.0, 0.0, 0.0, 0.0, 0.0, 0.0, 0.0, 0.0, 0.0, 0.0, 0.0, 0.0, 0.0, 0.0, 0.0, 0.0, 0.0, 0.0, 0.0, 0.0, 0.0, 0.0, 0.0, 0.0, 0.0, 0.0, 0.0, 0.0, 0.0, 0.0, 0.0, 0.0, 0.0, 0.0, 0.0, 0.0, 0.0, 0.0, 0.0, 0.0, 0.0, 0.0, 0.0, 0.0, 0.0, 0.0, 0.0, 0.0, 0.0, 0.0, 0.0, 0.0, 0.0, 0.0, 0.0, 0.0, 0.0, 0.0, 0.0, 0.0, 0.0, 0.0, 0.0, 0.0, 0.0, 0.0, 0.0, 0.0, 0.0, 0.0, 0.0, 0.0, 0.0, 0.0, 0.0, 0.0, 0.0, 0.0, 0.0, 0.0, 0.0, 0.0, 0.0, 0.0, 0.0, 0.0, 0.0, 0.0, 0.0, 0.0, 0.0, 0.0, 0.0, 0.0, 0.0, 0.0, 0.0, 0.0, 0.0, 0.0, 0.0, 0.0, 0.0, 0.0, 0.0, 0.0, 0.0, 0.0, 0.0, 0.0, 0.0, 0.0, 0.0, 0.0, 0.0, 0.0, 0.0, 0.0, 0.0, 0.0, 0.0, 0.0, 0.0, 0.0, 0.0, 0.0, 0.0, 0.0, 0.0, 0.0, 0.0, 0.0, 0.0, 0.0, 0.0, 0.0, 0.0, 0.0, 0.0, 0.0, 0.0, 0.0, 0.0, 0.0, 0.0, 0.0, 0.0, 0.0, 0.0, 0.0, 0.0, 0.0, 0.0, 0.0, 0.0, 0.0, 0.0, 0.0, 0.0, 0.0, 0.0, 0.0, 0.0, 0.0, 0.0, 0.0, 0.0, 0.0, 0.0, 0.0, 0.0, 0.0, 0.0, 0.0, 0.0, 0.0, 0.0, 0.0, 0.0, 0.0, 0.0, 0.0, 0.0, 0.0, 0.0, 0.0, 0.0, 0.0, 0.0, 0.0, 0.0, 0.0, 0.0, 0.0, 0.0, 0.0, 0.0, 0.0, 0.0, 0.0, 0.0, 0.0, 0.0, 0.0, 0.0, 0.0, 0.0, 0.0, 0.0, 0.0, 0.0, 0.0, 0.0, 0.0, 0.0, 0.0, 0.0, 0.0, 0.0, 0.0, 0.0, 0.0, 0.0, 0.0, 0.0, 0.0, 0.0, 0.0, 0.0, 0.0, 0.0, 0.0, 0.0, 0.0, 0.0, 0.0, 0.0, 0.0, 0.0, 0.0, 0.0, 0.0, 0.0, 0.0, 0.0, 0.0, 0.0, 0.0, 0.0, 0.0, 0.0, 0.0, 0.0, 0.0, 0.0, 0.0, 0.0, 0.0, 0.0, 0.0, 0.0, 0.0, 0.0, 0.0, 0.0, 0.0, 0.0, 0.0, 0.0, 0.0, 0.0, 0.0, 0.0, 0.0, 0.0, 0.0, 0.0, 0.0, 0.0, 0.0, 0.0, 0.0])
me_circle_002.materials.append(mat_duckling_002)
me_circle_002.use_remesh_fix_poles = True
me_circle_002.use_remesh_preserve_attributes = False
me_circle_002.use_mirror_vertex_groups = False
me_circle_002.update()
me_circle_003 = bpy.data.meshes.new('Circle.003')
me_circle_003.from_pydata([(1.411e-08, 0.2845, 0.03798), (2.895e-08, 0.2012, 0.2392), (1.199e-08, -1.244e-08, 0.3225), (2.895e-08, -0.2012, 0.2392), (1.411e-08, -0.2845, 0.03798), (1.199e-08, -0.2012, -0.1632), (1.199e-08, 3.393e-09, -0.2466), (1.199e-08, 0.2012, -0.1632), (0.3494, 0.1593, -6.799e-09), (0.3494, 0.1126, 0.1126), (0.3494, -6.963e-09, 0.1593), (0.3494, -0.1126, 0.1126), (0.3494, -0.1593, -2.274e-08), (0.3494, -0.1126, -0.1126), (0.3494, 1.899e-09, -0.1593), (0.3494, 0.1126, -0.1126), (-0.4808, 0.1138, 0.01481), (-0.4808, 0.08046, 0.09527), (-0.4808, -4.974e-09, 0.1286), (-0.4808, -0.08046, 0.09527), (-0.4808, -0.1138, 0.01481), (-0.4808, -0.08046, -0.06564), (-0.4808, 1.357e-09, -0.09897), (-0.4808, 0.08046, -0.06564), (-0.6783, -4.974e-09, 0.08264), (0.445, 0.06629, 0.2181), (0.3989, 0.04687, 0.2096), (0.3798, -1.863e-08, 0.2061), (0.3989, -0.04687, 0.2096), (0.445, -0.06629, 0.2181), (0.4911, -0.04687, 0.2267), (0.5102, -2.164e-08, 0.2302), (0.4911, 0.04687, 0.2267), (0.4897, -1.776e-09, -0.03772), (0.4723, 0.09619, -0.01028), (0.4302, -0.136, 0.05596), (0.4723, -0.09619, -0.01028), (0.3707, -6.616e-09, 0.1496), (0.3881, -0.09619, 0.1222), (0.4302, 0.136, 0.05596), (0.3881, 0.09619, 0.1222), (0.1747, -0.1894, -0.1704), (0.1747, 3.58e-09, -0.2489), (0.1747, -0.1894, 0.2084), (0.1747, -0.2679, 0.01899), (0.1747, 0.1894, 0.2084), (0.1747, -1.132e-08, 0.2868), (0.1747, 0.1894, -0.1704), (0.1747, 0.2679, 0.01899), (-0.2404, 2.085e-09, -0.2229), (-0.2404, -0.1711, -0.152), (-0.2404, -0.242, 0.01907), (-0.2404, -0.1711, 0.1902), (-0.2404, -1.138e-08, 0.261), (-0.2404, 0.1711, 0.1902), (-0.2404, 0.1711, -0.152), (-0.2404, 0.242, 0.01907), (0.2053, 0.06629, 0.4509), (0.1613, 0.04687, 0.4346), (0.1431, -5.205e-08, 0.4278), (0.1613, -0.04687, 0.4346), (0.2053, -0.06629, 0.4509), (0.2492, -0.04687, 0.4673), (0.2674, -4.836e-08, 0.4741), (0.2492, 0.04687, 0.4673), (0.3178, 0.04687, 0.2999), (0.3079, -3.809e-08, 0.2841), (0.3756, -4.111e-08, 0.3922), (0.3657, 0.04687, 0.3763), (0.3417, -0.06629, 0.3381), (0.3657, -0.04687, 0.3763), (0.3178, -0.04687, 0.2999), (0.3417, 0.06629, 0.3381), (0.1674, 0.06629, 0.6341), (0.1209, 0.04687, 0.6402), (0.1016, -7.699e-08, 0.6427), (0.1209, -0.04687, 0.6402), (0.1674, -0.06629, 0.6341), (0.2138, -0.04687, 0.628), (0.2331, -6.477e-08, 0.6255), (0.2138, 0.04687, 0.628), (0.2144, 0.08435, 0.766), (0.1793, 0.05965, 0.8142), (0.1647, -9.472e-08, 0.8341), (0.1793, -0.05965, 0.8142), (0.2144, -0.08435, 0.766), (0.2496, -0.05965, 0.7178), (0.2641, -9.003e-08, 0.6978), (0.2496, 0.05965, 0.7178), (0.2932, 0.1134, 0.8173), (0.301, 0.08016, 0.897), (0.3043, -1.023e-07, 0.9301), (0.301, -0.08016, 0.897), (0.2932, -0.1134, 0.8173), (0.2854, -0.08016, 0.7375), (0.2821, -9.597e-08, 0.7044), (0.2854, 0.08016, 0.7375), (0.3738, 0.1312, 0.7898), (0.3828, 0.09276, 0.8821), (0.3866, -1.031e-07, 0.9203), (0.3828, -0.09276, 0.8821), (0.3738, -0.1312, 0.7898), (0.3647, -0.09276, 0.6975), (0.361, -9.584e-08, 0.6592), (0.3647, 0.09276, 0.6975), (0.5073, 0.07016, 0.7667), (0.5122, 0.04961, 0.8161), (0.5142, -1.015e-07, 0.8365), (0.5122, -0.04961, 0.8161), (0.5073, -0.07016, 0.7667), (0.5025, -0.04961, 0.7173), (0.5004, -9.761e-08, 0.6969), (0.5025, 0.04961, 0.7173), (0.5938, 0.02731, 0.7292), (0.5956, 0.01931, 0.7484), (0.5964, -1.005e-07, 0.7563), (0.5956, -0.01931, 0.7484), (0.5938, -0.02731, 0.7292), (0.5919, -0.01931, 0.7099), (0.5911, -9.893e-08, 0.702), (0.5919, 0.01931, 0.7099), (0.6798, 0.008325, 0.7072), (0.6804, 0.005887, 0.713), (0.6807, -9.957e-08, 0.7155), (0.6804, -0.005887, 0.713), (0.6798, -0.008325, 0.7072), (0.6793, -0.005887, 0.7013), (0.679, -9.911e-08, 0.6989), (0.6793, 0.005887, 0.7013)], [], [(42, 14, 13, 41), (44, 12, 11, 43), (46, 10, 9, 45), (47, 15, 14, 42), (41, 13, 12, 44), (43, 11, 10, 46), (45, 9, 8, 48), (48, 8, 15, 47), (50, 21, 22, 49), (52, 19, 20, 51), (54, 17, 18, 53), (49, 22, 23, 55), (51, 20, 21, 50), (53, 18, 19, 52), (56, 16, 17, 54), (55, 23, 16, 56), (17, 24, 18), (18, 24, 19), (19, 24, 20), (20, 24, 21), (21, 24, 22), (16, 24, 17), (23, 24, 16), (22, 24, 23), (34, 32, 31, 33), (36, 30, 29, 35), (38, 28, 27, 37), (40, 26, 25, 39), (39, 25, 32, 34), (33, 31, 30, 36), (35, 29, 28, 38), (37, 27, 26, 40), (10, 37, 40, 9), (12, 35, 38, 11), (14, 33, 36, 13), (8, 39, 34, 15), (9, 40, 39, 8), (11, 38, 37, 10), (13, 36, 35, 12), (15, 34, 33, 14), (0, 48, 47, 7), (1, 45, 48, 0), (3, 43, 46, 2), (5, 41, 44, 4), (7, 47, 42, 6), (2, 46, 45, 1), (4, 44, 43, 3), (6, 42, 41, 5), (7, 55, 56, 0), (0, 56, 54, 1), (2, 53, 52, 3), (4, 51, 50, 5), (6, 49, 55, 7), (1, 54, 53, 2), (3, 52, 51, 4), (5, 50, 49, 6), (66, 59, 58, 65), (68, 64, 63, 67), (70, 62, 61, 69), (71, 60, 59, 66), (65, 58, 57, 72), (72, 57, 64, 68), (67, 63, 62, 70), (69, 61, 60, 71), (29, 69, 71, 28), (31, 67, 70, 30), (25, 72, 68, 32), (26, 65, 72, 25), (28, 71, 66, 27), (30, 70, 69, 29), (32, 68, 67, 31), (27, 66, 65, 26), (61, 77, 76, 60), (59, 75, 74, 58), (64, 80, 79, 63), (62, 78, 77, 61), (60, 76, 75, 59), (58, 74, 73, 57), (57, 73, 80, 64), (63, 79, 78, 62), (78, 86, 85, 77), (76, 84, 83, 75), (74, 82, 81, 73), (73, 81, 88, 80), (79, 87, 86, 78), (77, 85, 84, 76), (75, 83, 82, 74), (80, 88, 87, 79), (88, 96, 95, 87), (86, 94, 93, 85), (84, 92, 91, 83), (82, 90, 89, 81), (81, 89, 96, 88), (87, 95, 94, 86), (85, 93, 92, 84), (83, 91, 90, 82), (95, 103, 102, 94), (93, 101, 100, 92), (91, 99, 98, 90), (96, 104, 103, 95), (94, 102, 101, 93), (92, 100, 99, 91), (90, 98, 97, 89), (89, 97, 104, 96), (98, 106, 105, 97), (97, 105, 112, 104), (103, 111, 110, 102), (101, 109, 108, 100), (99, 107, 106, 98), (104, 112, 111, 103), (102, 110, 109, 101), (100, 108, 107, 99), (112, 120, 119, 111), (110, 118, 117, 109), (108, 116, 115, 107), (106, 114, 113, 105), (105, 113, 120, 112), (111, 119, 118, 110), (109, 117, 116, 108), (107, 115, 114, 106), (115, 123, 122, 114), (120, 128, 127, 119), (118, 126, 125, 117), (116, 124, 123, 115), (114, 122, 121, 113), (113, 121, 128, 120), (119, 127, 126, 118), (117, 125, 124, 116), (122, 123, 124, 125, 126, 127, 128, 121)])
_uv = me_circle_003.uv_layers.new(name='UVMap')
_uv.uv.foreach_set('vector', [0.0, 0.0, 0.0, 0.0, 0.0, 0.0, 0.0, 0.0, 0.0, 0.0, 0.0, 0.0, 0.0, 0.0, 0.0, 0.0, 0.0, 0.0, 0.0, 0.0, 0.0, 0.0, 0.0, 0.0, 0.0, 0.0, 0.0, 0.0, 0.0, 0.0, 0.0, 0.0, 0.0, 0.0, 0.0, 0.0, 0.0, 0.0, 0.0, 0.0, 0.0, 0.0, 0.0, 0.0, 0.0, 0.0, 0.0, 0.0, 0.0, 0.0, 0.0, 0.0, 0.0, 0.0, 0.0, 0.0, 0.0, 0.0, 0.0, 0.0, 0.0, 0.0, 0.0, 0.0, 0.0, 0.0, 0.0, 0.0, 0.0, 0.0, 0.0, 0.0, 0.0, 0.0, 0.0, 0.0, 0.0, 0.0, 0.0, 0.0, 0.0, 0.0, 0.0, 0.0, 0.0, 0.0, 0.0, 0.0, 0.0, 0.0, 0.0, 0.0, 0.0, 0.0, 0.0, 0.0, 0.0, 0.0, 0.0, 0.0, 0.0, 0.0, 0.0, 0.0, 0.0, 0.0, 0.0, 0.0, 0.0, 0.0, 0.0, 0.0, 0.0, 0.0, 0.0, 0.0, 0.0, 0.0, 0.0, 0.0, 0.0, 0.0, 0.0, 0.0, 0.0, 0.0, 0.0, 0.0, 0.0, 0.0, 0.0, 0.0, 0.0, 0.0, 0.0, 0.0, 0.0, 0.0, 0.0, 0.0, 0.0, 0.0, 0.0, 0.0, 0.0, 0.0, 0.0, 0.0, 0.0, 0.0, 0.0, 0.0, 0.0, 0.0, 0.0, 0.0, 0.0, 0.0, 0.0, 0.0, 0.0, 0.0, 0.0, 0.0, 0.0, 0.0, 0.0, 0.0, 0.0, 0.0, 0.0, 0.0, 0.0, 0.0, 0.0, 0.0, 0.0, 0.0, 0.0, 0.0, 0.0, 0.0, 0.0, 0.0, 0.0, 0.0, 0.0, 0.0, 0.0, 0.0, 0.0, 0.0, 0.0, 0.0, 0.0, 0.0, 0.0, 0.0, 0.0, 0.0, 0.0, 0.0, 0.0, 0.0, 0.0, 0.0, 0.0, 0.0, 0.0, 0.0, 0.0, 0.0, 0.0, 0.0, 0.0, 0.0, 0.0, 0.0, 0.0, 0.0, 0.0, 0.0, 0.0, 0.0, 0.0, 0.0, 0.0, 0.0, 0.0, 0.0, 0.0, 0.0, 0.0, 0.0, 0.0, 0.0, 0.0, 0.0, 0.0, 0.0, 0.0, 0.0, 0.0, 0.0, 0.0, 0.0, 0.0, 0.0, 0.0, 0.0, 0.0, 0.0, 0.0, 0.0, 0.0, 0.0, 0.0, 0.0, 0.0, 0.0, 0.0, 0.0, 0.0, 0.0, 0.0, 0.0, 0.0, 0.0, 0.0, 0.0, 0.0, 0.0, 0.0, 0.0, 0.0, 0.0, 0.0, 0.0, 0.0, 0.0, 0.0, 0.0, 0.0, 0.0, 0.0, 0.0, 0.0, 0.0, 0.0, 0.0, 0.0, 0.0, 0.0, 0.0, 0.0, 0.0, 0.0, 0.0, 0.0, 0.0, 0.0, 0.0, 0.0, 0.0, 0.0, 0.0, 0.0, 0.0, 0.0, 0.0, 0.0, 0.0, 0.0, 0.0, 0.0, 0.0, 0.0, 0.0, 0.0, 0.0, 0.0, 0.0, 0.0, 0.0, 0.0, 0.0, 0.0, 0.0, 0.0, 0.0, 0.0, 0.0, 0.0, 0.0, 0.0, 0.0, 0.0, 0.0, 0.0, 0.0, 0.0, 0.0, 0.0, 0.0, 0.0, 0.0, 0.0, 0.0, 0.0, 0.0, 0.0, 0.0, 0.0, 0.0, 0.0, 0.0, 0.0, 0.0, 0.0, 0.0, 0.0, 0.0, 0.0, 0.0, 0.0, 0.0, 0.0, 0.0, 0.0, 0.0, 0.0, 0.0, 0.0, 0.0, 0.0, 0.0, 0.0, 0.0, 0.0, 0.0, 0.0, 0.0, 0.0, 0.0, 0.0, 0.0, 0.0, 0.0, 0.0, 0.0, 0.0, 0.0, 0.0, 0.0, 0.0, 0.0, 0.0, 0.0, 0.0, 0.0, 0.0, 0.0, 0.0, 0.0, 0.0, 0.0, 0.0, 0.0, 0.0, 0.0, 0.0, 0.0, 0.0, 0.0, 0.0, 0.0, 0.0, 0.0, 0.0, 0.0, 0.0, 0.0, 0.0, 0.0, 0.0, 0.0, 0.0, 0.0, 0.0, 0.0, 0.0, 0.0, 0.0, 0.0, 0.0, 0.0, 0.0, 0.0, 0.0, 0.0, 0.0, 0.0, 0.0, 0.0, 0.0, 0.0, 0.0, 0.0, 0.0, 0.0, 0.0, 0.0, 0.0, 0.0, 0.0, 0.0, 0.0, 0.0, 0.0, 0.0, 0.0, 0.0, 0.0, 0.0, 0.0, 0.0, 0.0, 0.0, 0.0, 0.0, 0.0, 0.0, 0.0, 0.0, 0.0, 0.0, 0.0, 0.0, 0.0, 0.0, 0.0, 0.0, 0.0, 0.0, 0.0, 0.0, 0.0, 0.0, 0.0, 0.0, 0.0, 0.0, 0.0, 0.0, 0.0, 0.0, 0.0, 0.0, 0.0, 0.0, 0.0, 0.0, 0.0, 0.0, 0.0, 0.0, 0.0, 0.0, 0.0, 0.0, 0.0, 0.0, 0.0, 0.0, 0.0, 0.0, 0.0, 0.0, 0.0, 0.0, 0.0, 0.0, 0.0, 0.0, 0.0, 0.0, 0.0, 0.0, 0.0, 0.0, 0.0, 0.0, 0.0, 0.0, 0.0, 0.0, 0.0, 0.0, 0.0, 0.0, 0.0, 0.0, 0.0, 0.0, 0.0, 0.0, 0.0, 0.0, 0.0, 0.0, 0.0, 0.0, 0.0, 0.0, 0.0, 0.0, 0.0, 0.0, 0.0, 0.0, 0.0, 0.0, 0.0, 0.0, 0.0, 0.0, 0.0, 0.0, 0.0, 0.0, 0.0, 0.0, 0.0, 0.0, 0.0, 0.0, 0.0, 0.0, 0.0, 0.0, 0.0, 0.0, 0.0, 0.0, 0.0, 0.0, 0.0, 0.0, 0.0, 0.0, 0.0, 0.0, 0.0, 0.0, 0.0, 0.0, 0.0, 0.0, 0.0, 0.0, 0.0, 0.0, 0.0, 0.0, 0.0, 0.0, 0.0, 0.0, 0.0, 0.0, 0.0, 0.0, 0.0, 0.0, 0.0, 0.0, 0.0, 0.0, 0.0, 0.0, 0.0, 0.0, 0.0, 0.0, 0.0, 0.0, 0.0, 0.0, 0.0, 0.0, 0.0, 0.0, 0.0, 0.0, 0.0, 0.0, 0.0, 0.0, 0.0, 0.0, 0.0, 0.0, 0.0, 0.0, 0.0, 0.0, 0.0, 0.0, 0.0, 0.0, 0.0, 0.0, 0.0, 0.0, 0.0, 0.0, 0.0, 0.0, 0.0, 0.0, 0.0, 0.0, 0.0, 0.0, 0.0, 0.0, 0.0, 0.0, 0.0, 0.0, 0.0, 0.0, 0.0, 0.0, 0.0, 0.0, 0.0, 0.0, 0.0, 0.0, 0.0, 0.0, 0.0, 0.0, 0.0, 0.0, 0.0, 0.0, 0.0, 0.0, 0.0, 0.0, 0.0, 0.0, 0.0, 0.0, 0.0, 0.0, 0.0, 0.0, 0.0, 0.0, 0.0, 0.0, 0.0, 0.0, 0.0, 0.0, 0.0, 0.0, 0.0, 0.0, 0.0, 0.0, 0.0, 0.0, 0.0, 0.0, 0.0, 0.0, 0.0, 0.0, 0.0, 0.0, 0.0, 0.0, 0.0, 0.0, 0.0, 0.0, 0.0, 0.0, 0.0, 0.0, 0.0, 0.0, 0.0, 0.0, 0.0, 0.0, 0.0, 0.0, 0.0, 0.0, 0.0, 0.0, 0.0, 0.0, 0.0, 0.0, 0.0, 0.0, 0.0, 0.0, 0.0, 0.0, 0.0, 0.0, 0.0, 0.0, 0.0, 0.0, 0.0, 0.0, 0.0, 0.0, 0.0, 0.0, 0.0, 0.0, 0.0, 0.0, 0.0, 0.0, 0.0, 0.0, 0.0, 0.0, 0.0, 0.0, 0.0, 0.0, 0.0, 0.0, 0.0, 0.0, 0.0, 0.0, 0.0, 0.0, 0.0, 0.0, 0.0, 0.0, 0.0, 0.0, 0.0, 0.0, 0.0, 0.0, 0.0, 0.0, 0.0, 0.0, 0.0, 0.0, 0.0, 0.0, 0.0, 0.0, 0.0, 0.0, 0.0, 0.0, 0.0, 0.0, 0.0, 0.0, 0.0, 0.0, 0.0, 0.0, 0.0, 0.0, 0.0, 0.0, 0.0, 0.0, 0.0, 0.0, 0.0, 0.0, 0.0, 0.0, 0.0, 0.0, 0.0, 0.0, 0.0, 0.0, 0.0, 0.0, 0.0, 0.0, 0.0, 0.0, 0.0, 0.0, 0.0, 0.0, 0.0, 0.0, 0.0, 0.0, 0.0, 0.0, 0.0, 0.0, 0.0, 0.0, 0.0, 0.0, 0.0, 0.0, 0.0, 0.0, 0.0, 0.0, 0.0, 0.0, 0.0, 0.0, 0.0, 0.0, 0.0, 0.0, 0.0, 0.0, 0.0, 0.0, 0.0, 0.0, 0.0, 0.0, 0.0, 0.0, 0.0, 0.0, 0.0, 0.0, 0.0, 0.0, 0.0, 0.0, 0.0, 0.0, 0.0, 0.0, 0.0, 0.0, 0.0, 0.0, 0.0, 0.0, 0.0, 0.0, 0.0, 0.0, 0.0, 0.0, 0.0, 0.0, 0.0, 0.0, 0.0, 0.0, 0.0, 0.0, 0.0, 0.0, 0.0, 0.0, 0.0, 0.0, 0.0, 0.0, 0.0, 0.0, 0.0, 0.0, 0.0, 0.0, 0.0, 0.0, 0.0, 0.0, 0.0, 0.0, 0.0, 0.0, 0.0, 0.0, 0.0, 0.0, 0.0, 0.0, 0.0, 0.0, 0.0, 0.0, 0.0, 0.0, 0.0, 0.0, 0.0, 0.0, 0.0, 0.0, 0.0, 0.0, 0.0, 0.0, 0.0, 0.0, 0.0, 0.0, 0.0, 0.0, 0.0, 0.0, 0.0, 0.0, 0.0, 0.0, 0.0, 0.0, 0.0, 0.0, 0.0, 0.0, 0.0, 0.0, 0.0, 0.0, 0.0, 0.0, 0.0, 0.0, 0.0, 0.0, 0.0, 0.0, 0.0, 0.0, 0.0, 0.0, 0.0, 0.0, 0.0, 0.0, 0.0, 0.0, 0.0, 0.0, 0.0, 0.0, 0.0, 0.0, 0.0, 0.0, 0.0, 0.0, 0.0, 0.0, 0.0, 0.0, 0.0, 0.0, 0.0, 0.0, 0.0, 0.0, 0.0, 0.0])
me_circle_003.materials.append(mat_duckling_002)
me_circle_003.use_remesh_fix_poles = True
me_circle_003.use_remesh_preserve_attributes = False
me_circle_003.use_mirror_vertex_groups = False
me_circle_003.update()
me_circle_004 = bpy.data.meshes.new('Circle.004')
me_circle_004.from_pydata([(1.411e-08, 0.2845, 0.03798), (2.895e-08, 0.2012, 0.2392), (1.199e-08, -1.244e-08, 0.3225), (2.895e-08, -0.2012, 0.2392), (1.411e-08, -0.2845, 0.03798), (1.199e-08, -0.2012, -0.1632), (1.199e-08, 3.393e-09, -0.2466), (1.199e-08, 0.2012, -0.1632), (0.3494, 0.1593, -6.799e-09), (0.3494, 0.1126, 0.1126), (0.3494, -6.963e-09, 0.1593), (0.3494, -0.1126, 0.1126), (0.3494, -0.1593, -2.274e-08), (0.3494, -0.1126, -0.1126), (0.3494, 1.899e-09, -0.1593), (0.3494, 0.1126, -0.1126), (-0.4808, 0.1138, 0.01481), (-0.4808, 0.08046, 0.09527), (-0.4808, -4.974e-09, 0.1286), (-0.4808, -0.08046, 0.09527), (-0.4808, -0.1138, 0.01481), (-0.4808, -0.08046, -0.06564), (-0.4808, 1.357e-09, -0.09897), (-0.4808, 0.08046, -0.06564), (-0.6783, -4.974e-09, 0.08264), (0.445, 0.06629, 0.2181), (0.3989, 0.04687, 0.2096), (0.3798, -1.863e-08, 0.2061), (0.3989, -0.04687, 0.2096), (0.445, -0.06629, 0.2181), (0.4911, -0.04687, 0.2267), (0.5102, -2.164e-08, 0.2302), (0.4911, 0.04687, 0.2267), (0.4897, -1.776e-09, -0.03772), (0.4723, 0.09619, -0.01028), (0.4302, -0.136, 0.05596), (0.4723, -0.09619, -0.01028), (0.3707, -6.616e-09, 0.1496), (0.3881, -0.09619, 0.1222), (0.4302, 0.136, 0.05596), (0.3881, 0.09619, 0.1222), (0.1747, -0.1894, -0.1704), (0.1747, 3.58e-09, -0.2489), (0.1747, -0.1894, 0.2084), (0.1747, -0.2679, 0.01899), (0.1747, 0.1894, 0.2084), (0.1747, -1.132e-08, 0.2868), (0.1747, 0.1894, -0.1704), (0.1747, 0.2679, 0.01899), (-0.2404, 2.085e-09, -0.2229), (-0.2404, -0.1711, -0.152), (-0.2404, -0.242, 0.01907), (-0.2404, -0.1711, 0.1902), (-0.2404, -1.138e-08, 0.261), (-0.2404, 0.1711, 0.1902), (-0.2404, 0.1711, -0.152), (-0.2404, 0.242, 0.01907), (0.2053, 0.06629, 0.4509), (0.1613, 0.04687, 0.4346), (0.1431, -5.205e-08, 0.4278), (0.1613, -0.04687, 0.4346), (0.2053, -0.06629, 0.4509), (0.2492, -0.04687, 0.4673), (0.2674, -4.836e-08, 0.4741), (0.2492, 0.04687, 0.4673), (0.3178, 0.04687, 0.2999), (0.3079, -3.809e-08, 0.2841), (0.3756, -4.111e-08, 0.3922), (0.3657, 0.04687, 0.3763), (0.3417, -0.06629, 0.3381), (0.3657, -0.04687, 0.3763), (0.3178, -0.04687, 0.2999), (0.3417, 0.06629, 0.3381), (0.1674, 0.06629, 0.6341), (0.1209, 0.04687, 0.6402), (0.1016, -7.699e-08, 0.6427), (0.1209, -0.04687, 0.6402), (0.1674, -0.06629, 0.6341), (0.2138, -0.04687, 0.628), (0.2331, -6.477e-08, 0.6255), (0.2138, 0.04687, 0.628), (0.2144, 0.08435, 0.766), (0.1793, 0.05965, 0.8142), (0.1647, -9.472e-08, 0.8341), (0.1793, -0.05965, 0.8142), (0.2144, -0.08435, 0.766), (0.2496, -0.05965, 0.7178), (0.2641, -9.003e-08, 0.6978), (0.2496, 0.05965, 0.7178), (0.2932, 0.1134, 0.8173), (0.301, 0.08016, 0.897), (0.3043, -1.023e-07, 0.9301), (0.301, -0.08016, 0.897), (0.2932, -0.1134, 0.8173), (0.2854, -0.08016, 0.7375), (0.2821, -9.597e-08, 0.7044), (0.2854, 0.08016, 0.7375), (0.3738, 0.1312, 0.7898), (0.3828, 0.09276, 0.8821), (0.3866, -1.031e-07, 0.9203), (0.3828, -0.09276, 0.8821), (0.3738, -0.1312, 0.7898), (0.3647, -0.09276, 0.6975), (0.361, -9.584e-08, 0.6592), (0.3647, 0.09276, 0.6975), (0.5073, 0.07016, 0.7667), (0.5122, 0.04961, 0.8161), (0.5142, -1.015e-07, 0.8365), (0.5122, -0.04961, 0.8161), (0.5073, -0.07016, 0.7667), (0.5025, -0.04961, 0.7173), (0.5004, -9.761e-08, 0.6969), (0.5025, 0.04961, 0.7173), (0.5938, 0.02731, 0.7292), (0.5956, 0.01931, 0.7484), (0.5964, -1.005e-07, 0.7563), (0.5956, -0.01931, 0.7484), (0.5938, -0.02731, 0.7292), (0.5919, -0.01931, 0.7099), (0.5911, -9.893e-08, 0.702), (0.5919, 0.01931, 0.7099), (0.6798, 0.008325, 0.7072), (0.6804, 0.005887, 0.713), (0.6807, -9.957e-08, 0.7155), (0.6804, -0.005887, 0.713), (0.6798, -0.008325, 0.7072), (0.6793, -0.005887, 0.7013), (0.679, -9.911e-08, 0.6989), (0.6793, 0.005887, 0.7013)], [], [(42, 14, 13, 41), (44, 12, 11, 43), (46, 10, 9, 45), (47, 15, 14, 42), (41, 13, 12, 44), (43, 11, 10, 46), (45, 9, 8, 48), (48, 8, 15, 47), (50, 21, 22, 49), (52, 19, 20, 51), (54, 17, 18, 53), (49, 22, 23, 55), (51, 20, 21, 50), (53, 18, 19, 52), (56, 16, 17, 54), (55, 23, 16, 56), (17, 24, 18), (18, 24, 19), (19, 24, 20), (20, 24, 21), (21, 24, 22), (16, 24, 17), (23, 24, 16), (22, 24, 23), (34, 32, 31, 33), (36, 30, 29, 35), (38, 28, 27, 37), (40, 26, 25, 39), (39, 25, 32, 34), (33, 31, 30, 36), (35, 29, 28, 38), (37, 27, 26, 40), (10, 37, 40, 9), (12, 35, 38, 11), (14, 33, 36, 13), (8, 39, 34, 15), (9, 40, 39, 8), (11, 38, 37, 10), (13, 36, 35, 12), (15, 34, 33, 14), (0, 48, 47, 7), (1, 45, 48, 0), (3, 43, 46, 2), (5, 41, 44, 4), (7, 47, 42, 6), (2, 46, 45, 1), (4, 44, 43, 3), (6, 42, 41, 5), (7, 55, 56, 0), (0, 56, 54, 1), (2, 53, 52, 3), (4, 51, 50, 5), (6, 49, 55, 7), (1, 54, 53, 2), (3, 52, 51, 4), (5, 50, 49, 6), (66, 59, 58, 65), (68, 64, 63, 67), (70, 62, 61, 69), (71, 60, 59, 66), (65, 58, 57, 72), (72, 57, 64, 68), (67, 63, 62, 70), (69, 61, 60, 71), (29, 69, 71, 28), (31, 67, 70, 30), (25, 72, 68, 32), (26, 65, 72, 25), (28, 71, 66, 27), (30, 70, 69, 29), (32, 68, 67, 31), (27, 66, 65, 26), (61, 77, 76, 60), (59, 75, 74, 58), (64, 80, 79, 63), (62, 78, 77, 61), (60, 76, 75, 59), (58, 74, 73, 57), (57, 73, 80, 64), (63, 79, 78, 62), (78, 86, 85, 77), (76, 84, 83, 75), (74, 82, 81, 73), (73, 81, 88, 80), (79, 87, 86, 78), (77, 85, 84, 76), (75, 83, 82, 74), (80, 88, 87, 79), (88, 96, 95, 87), (86, 94, 93, 85), (84, 92, 91, 83), (82, 90, 89, 81), (81, 89, 96, 88), (87, 95, 94, 86), (85, 93, 92, 84), (83, 91, 90, 82), (95, 103, 102, 94), (93, 101, 100, 92), (91, 99, 98, 90), (96, 104, 103, 95), (94, 102, 101, 93), (92, 100, 99, 91), (90, 98, 97, 89), (89, 97, 104, 96), (98, 106, 105, 97), (97, 105, 112, 104), (103, 111, 110, 102), (101, 109, 108, 100), (99, 107, 106, 98), (104, 112, 111, 103), (102, 110, 109, 101), (100, 108, 107, 99), (112, 120, 119, 111), (110, 118, 117, 109), (108, 116, 115, 107), (106, 114, 113, 105), (105, 113, 120, 112), (111, 119, 118, 110), (109, 117, 116, 108), (107, 115, 114, 106), (115, 123, 122, 114), (120, 128, 127, 119), (118, 126, 125, 117), (116, 124, 123, 115), (114, 122, 121, 113), (113, 121, 128, 120), (119, 127, 126, 118), (117, 125, 124, 116), (122, 123, 124, 125, 126, 127, 128, 121)])
_uv = me_circle_004.uv_layers.new(name='UVMap')
_uv.uv.foreach_set('vector', [0.0, 0.0, 0.0, 0.0, 0.0, 0.0, 0.0, 0.0, 0.0, 0.0, 0.0, 0.0, 0.0, 0.0, 0.0, 0.0, 0.0, 0.0, 0.0, 0.0, 0.0, 0.0, 0.0, 0.0, 0.0, 0.0, 0.0, 0.0, 0.0, 0.0, 0.0, 0.0, 0.0, 0.0, 0.0, 0.0, 0.0, 0.0, 0.0, 0.0, 0.0, 0.0, 0.0, 0.0, 0.0, 0.0, 0.0, 0.0, 0.0, 0.0, 0.0, 0.0, 0.0, 0.0, 0.0, 0.0, 0.0, 0.0, 0.0, 0.0, 0.0, 0.0, 0.0, 0.0, 0.0, 0.0, 0.0, 0.0, 0.0, 0.0, 0.0, 0.0, 0.0, 0.0, 0.0, 0.0, 0.0, 0.0, 0.0, 0.0, 0.0, 0.0, 0.0, 0.0, 0.0, 0.0, 0.0, 0.0, 0.0, 0.0, 0.0, 0.0, 0.0, 0.0, 0.0, 0.0, 0.0, 0.0, 0.0, 0.0, 0.0, 0.0, 0.0, 0.0, 0.0, 0.0, 0.0, 0.0, 0.0, 0.0, 0.0, 0.0, 0.0, 0.0, 0.0, 0.0, 0.0, 0.0, 0.0, 0.0, 0.0, 0.0, 0.0, 0.0, 0.0, 0.0, 0.0, 0.0, 0.0, 0.0, 0.0, 0.0, 0.0, 0.0, 0.0, 0.0, 0.0, 0.0, 0.0, 0.0, 0.0, 0.0, 0.0, 0.0, 0.0, 0.0, 0.0, 0.0, 0.0, 0.0, 0.0, 0.0, 0.0, 0.0, 0.0, 0.0, 0.0, 0.0, 0.0, 0.0, 0.0, 0.0, 0.0, 0.0, 0.0, 0.0, 0.0, 0.0, 0.0, 0.0, 0.0, 0.0, 0.0, 0.0, 0.0, 0.0, 0.0, 0.0, 0.0, 0.0, 0.0, 0.0, 0.0, 0.0, 0.0, 0.0, 0.0, 0.0, 0.0, 0.0, 0.0, 0.0, 0.0, 0.0, 0.0, 0.0, 0.0, 0.0, 0.0, 0.0, 0.0, 0.0, 0.0, 0.0, 0.0, 0.0, 0.0, 0.0, 0.0, 0.0, 0.0, 0.0, 0.0, 0.0, 0.0, 0.0, 0.0, 0.0, 0.0, 0.0, 0.0, 0.0, 0.0, 0.0, 0.0, 0.0, 0.0, 0.0, 0.0, 0.0, 0.0, 0.0, 0.0, 0.0, 0.0, 0.0, 0.0, 0.0, 0.0, 0.0, 0.0, 0.0, 0.0, 0.0, 0.0, 0.0, 0.0, 0.0, 0.0, 0.0, 0.0, 0.0, 0.0, 0.0, 0.0, 0.0, 0.0, 0.0, 0.0, 0.0, 0.0, 0.0, 0.0, 0.0, 0.0, 0.0, 0.0, 0.0, 0.0, 0.0, 0.0, 0.0, 0.0, 0.0, 0.0, 0.0, 0.0, 0.0, 0.0, 0.0, 0.0, 0.0, 0.0, 0.0, 0.0, 0.0, 0.0, 0.0, 0.0, 0.0, 0.0, 0.0, 0.0, 0.0, 0.0, 0.0, 0.0, 0.0, 0.0, 0.0, 0.0, 0.0, 0.0, 0.0, 0.0, 0.0, 0.0, 0.0, 0.0, 0.0, 0.0, 0.0, 0.0, 0.0, 0.0, 0.0, 0.0, 0.0, 0.0, 0.0, 0.0, 0.0, 0.0, 0.0, 0.0, 0.0, 0.0, 0.0, 0.0, 0.0, 0.0, 0.0, 0.0, 0.0, 0.0, 0.0, 0.0, 0.0, 0.0, 0.0, 0.0, 0.0, 0.0, 0.0, 0.0, 0.0, 0.0, 0.0, 0.0, 0.0, 0.0, 0.0, 0.0, 0.0, 0.0, 0.0, 0.0, 0.0, 0.0, 0.0, 0.0, 0.0, 0.0, 0.0, 0.0, 0.0, 0.0, 0.0, 0.0, 0.0, 0.0, 0.0, 0.0, 0.0, 0.0, 0.0, 0.0, 0.0, 0.0, 0.0, 0.0, 0.0, 0.0, 0.0, 0.0, 0.0, 0.0, 0.0, 0.0, 0.0, 0.0, 0.0, 0.0, 0.0, 0.0, 0.0, 0.0, 0.0, 0.0, 0.0, 0.0, 0.0, 0.0, 0.0, 0.0, 0.0, 0.0, 0.0, 0.0, 0.0, 0.0, 0.0, 0.0, 0.0, 0.0, 0.0, 0.0, 0.0, 0.0, 0.0, 0.0, 0.0, 0.0, 0.0, 0.0, 0.0, 0.0, 0.0, 0.0, 0.0, 0.0, 0.0, 0.0, 0.0, 0.0, 0.0, 0.0, 0.0, 0.0, 0.0, 0.0, 0.0, 0.0, 0.0, 0.0, 0.0, 0.0, 0.0, 0.0, 0.0, 0.0, 0.0, 0.0, 0.0, 0.0, 0.0, 0.0, 0.0, 0.0, 0.0, 0.0, 0.0, 0.0, 0.0, 0.0, 0.0, 0.0, 0.0, 0.0, 0.0, 0.0, 0.0, 0.0, 0.0, 0.0, 0.0, 0.0, 0.0, 0.0, 0.0, 0.0, 0.0, 0.0, 0.0, 0.0, 0.0, 0.0, 0.0, 0.0, 0.0, 0.0, 0.0, 0.0, 0.0, 0.0, 0.0, 0.0, 0.0, 0.0, 0.0, 0.0, 0.0, 0.0, 0.0, 0.0, 0.0, 0.0, 0.0, 0.0, 0.0, 0.0, 0.0, 0.0, 0.0, 0.0, 0.0, 0.0, 0.0, 0.0, 0.0, 0.0, 0.0, 0.0, 0.0, 0.0, 0.0, 0.0, 0.0, 0.0, 0.0, 0.0, 0.0, 0.0, 0.0, 0.0, 0.0, 0.0, 0.0, 0.0, 0.0, 0.0, 0.0, 0.0, 0.0, 0.0, 0.0, 0.0, 0.0, 0.0, 0.0, 0.0, 0.0, 0.0, 0.0, 0.0, 0.0, 0.0, 0.0, 0.0, 0.0, 0.0, 0.0, 0.0, 0.0, 0.0, 0.0, 0.0, 0.0, 0.0, 0.0, 0.0, 0.0, 0.0, 0.0, 0.0, 0.0, 0.0, 0.0, 0.0, 0.0, 0.0, 0.0, 0.0, 0.0, 0.0, 0.0, 0.0, 0.0, 0.0, 0.0, 0.0, 0.0, 0.0, 0.0, 0.0, 0.0, 0.0, 0.0, 0.0, 0.0, 0.0, 0.0, 0.0, 0.0, 0.0, 0.0, 0.0, 0.0, 0.0, 0.0, 0.0, 0.0, 0.0, 0.0, 0.0, 0.0, 0.0, 0.0, 0.0, 0.0, 0.0, 0.0, 0.0, 0.0, 0.0, 0.0, 0.0, 0.0, 0.0, 0.0, 0.0, 0.0, 0.0, 0.0, 0.0, 0.0, 0.0, 0.0, 0.0, 0.0, 0.0, 0.0, 0.0, 0.0, 0.0, 0.0, 0.0, 0.0, 0.0, 0.0, 0.0, 0.0, 0.0, 0.0, 0.0, 0.0, 0.0, 0.0, 0.0, 0.0, 0.0, 0.0, 0.0, 0.0, 0.0, 0.0, 0.0, 0.0, 0.0, 0.0, 0.0, 0.0, 0.0, 0.0, 0.0, 0.0, 0.0, 0.0, 0.0, 0.0, 0.0, 0.0, 0.0, 0.0, 0.0, 0.0, 0.0, 0.0, 0.0, 0.0, 0.0, 0.0, 0.0, 0.0, 0.0, 0.0, 0.0, 0.0, 0.0, 0.0, 0.0, 0.0, 0.0, 0.0, 0.0, 0.0, 0.0, 0.0, 0.0, 0.0, 0.0, 0.0, 0.0, 0.0, 0.0, 0.0, 0.0, 0.0, 0.0, 0.0, 0.0, 0.0, 0.0, 0.0, 0.0, 0.0, 0.0, 0.0, 0.0, 0.0, 0.0, 0.0, 0.0, 0.0, 0.0, 0.0, 0.0, 0.0, 0.0, 0.0, 0.0, 0.0, 0.0, 0.0, 0.0, 0.0, 0.0, 0.0, 0.0, 0.0, 0.0, 0.0, 0.0, 0.0, 0.0, 0.0, 0.0, 0.0, 0.0, 0.0, 0.0, 0.0, 0.0, 0.0, 0.0, 0.0, 0.0, 0.0, 0.0, 0.0, 0.0, 0.0, 0.0, 0.0, 0.0, 0.0, 0.0, 0.0, 0.0, 0.0, 0.0, 0.0, 0.0, 0.0, 0.0, 0.0, 0.0, 0.0, 0.0, 0.0, 0.0, 0.0, 0.0, 0.0, 0.0, 0.0, 0.0, 0.0, 0.0, 0.0, 0.0, 0.0, 0.0, 0.0, 0.0, 0.0, 0.0, 0.0, 0.0, 0.0, 0.0, 0.0, 0.0, 0.0, 0.0, 0.0, 0.0, 0.0, 0.0, 0.0, 0.0, 0.0, 0.0, 0.0, 0.0, 0.0, 0.0, 0.0, 0.0, 0.0, 0.0, 0.0, 0.0, 0.0, 0.0, 0.0, 0.0, 0.0, 0.0, 0.0, 0.0, 0.0, 0.0, 0.0, 0.0, 0.0, 0.0, 0.0, 0.0, 0.0, 0.0, 0.0, 0.0, 0.0, 0.0, 0.0, 0.0, 0.0, 0.0, 0.0, 0.0, 0.0, 0.0, 0.0, 0.0, 0.0, 0.0, 0.0, 0.0, 0.0, 0.0, 0.0, 0.0, 0.0, 0.0, 0.0, 0.0, 0.0, 0.0, 0.0, 0.0, 0.0, 0.0, 0.0, 0.0, 0.0, 0.0, 0.0, 0.0, 0.0, 0.0, 0.0, 0.0, 0.0, 0.0, 0.0, 0.0, 0.0, 0.0, 0.0, 0.0, 0.0, 0.0, 0.0, 0.0, 0.0, 0.0, 0.0, 0.0, 0.0, 0.0, 0.0, 0.0, 0.0, 0.0, 0.0, 0.0, 0.0, 0.0, 0.0, 0.0, 0.0, 0.0, 0.0, 0.0, 0.0, 0.0, 0.0, 0.0, 0.0, 0.0, 0.0, 0.0, 0.0, 0.0, 0.0, 0.0, 0.0, 0.0, 0.0, 0.0, 0.0, 0.0, 0.0, 0.0, 0.0, 0.0, 0.0, 0.0, 0.0, 0.0, 0.0, 0.0, 0.0, 0.0, 0.0, 0.0, 0.0, 0.0, 0.0, 0.0, 0.0, 0.0, 0.0, 0.0, 0.0, 0.0, 0.0, 0.0, 0.0, 0.0, 0.0, 0.0, 0.0, 0.0, 0.0, 0.0, 0.0, 0.0, 0.0, 0.0, 0.0, 0.0, 0.0, 0.0, 0.0, 0.0, 0.0, 0.0, 0.0, 0.0, 0.0, 0.0, 0.0, 0.0, 0.0, 0.0, 0.0, 0.0, 0.0, 0.0, 0.0, 0.0, 0.0, 0.0, 0.0, 0.0, 0.0, 0.0, 0.0, 0.0, 0.0, 0.0, 0.0, 0.0, 0.0, 0.0, 0.0, 0.0, 0.0, 0.0, 0.0, 0.0, 0.0])
me_circle_004.materials.append(mat_duckling_002)
me_circle_004.use_remesh_fix_poles = True
me_circle_004.use_remesh_preserve_attributes = False
me_circle_004.use_mirror_vertex_groups = False
me_circle_004.update()
me_circle_005 = bpy.data.meshes.new('Circle.005')
me_circle_005.from_pydata([(1.411e-08, 0.2845, 0.03798), (2.895e-08, 0.2012, 0.2392), (1.199e-08, -1.244e-08, 0.3225), (2.895e-08, -0.2012, 0.2392), (1.411e-08, -0.2845, 0.03798), (1.199e-08, -0.2012, -0.1632), (1.199e-08, 3.393e-09, -0.2466), (1.199e-08, 0.2012, -0.1632), (0.3494, 0.1593, -6.799e-09), (0.3494, 0.1126, 0.1126), (0.3494, -6.963e-09, 0.1593), (0.3494, -0.1126, 0.1126), (0.3494, -0.1593, -2.274e-08), (0.3494, -0.1126, -0.1126), (0.3494, 1.899e-09, -0.1593), (0.3494, 0.1126, -0.1126), (-0.4808, 0.1138, 0.01481), (-0.4808, 0.08046, 0.09527), (-0.4808, -4.974e-09, 0.1286), (-0.4808, -0.08046, 0.09527), (-0.4808, -0.1138, 0.01481), (-0.4808, -0.08046, -0.06564), (-0.4808, 1.357e-09, -0.09897), (-0.4808, 0.08046, -0.06564), (-0.6783, -4.974e-09, 0.08264), (0.445, 0.06629, 0.2181), (0.3989, 0.04687, 0.2096), (0.3798, -1.863e-08, 0.2061), (0.3989, -0.04687, 0.2096), (0.445, -0.06629, 0.2181), (0.4911, -0.04687, 0.2267), (0.5102, -2.164e-08, 0.2302), (0.4911, 0.04687, 0.2267), (0.4897, -1.776e-09, -0.03772), (0.4723, 0.09619, -0.01028), (0.4302, -0.136, 0.05596), (0.4723, -0.09619, -0.01028), (0.3707, -6.616e-09, 0.1496), (0.3881, -0.09619, 0.1222), (0.4302, 0.136, 0.05596), (0.3881, 0.09619, 0.1222), (0.1747, -0.1894, -0.1704), (0.1747, 3.58e-09, -0.2489), (0.1747, -0.1894, 0.2084), (0.1747, -0.2679, 0.01899), (0.1747, 0.1894, 0.2084), (0.1747, -1.132e-08, 0.2868), (0.1747, 0.1894, -0.1704), (0.1747, 0.2679, 0.01899), (-0.2404, 2.085e-09, -0.2229), (-0.2404, -0.1711, -0.152), (-0.2404, -0.242, 0.01907), (-0.2404, -0.1711, 0.1902), (-0.2404, -1.138e-08, 0.261), (-0.2404, 0.1711, 0.1902), (-0.2404, 0.1711, -0.152), (-0.2404, 0.242, 0.01907), (0.2053, 0.06629, 0.4509), (0.1613, 0.04687, 0.4346), (0.1431, -5.205e-08, 0.4278), (0.1613, -0.04687, 0.4346), (0.2053, -0.06629, 0.4509), (0.2492, -0.04687, 0.4673), (0.2674, -4.836e-08, 0.4741), (0.2492, 0.04687, 0.4673), (0.3178, 0.04687, 0.2999), (0.3079, -3.809e-08, 0.2841), (0.3756, -4.111e-08, 0.3922), (0.3657, 0.04687, 0.3763), (0.3417, -0.06629, 0.3381), (0.3657, -0.04687, 0.3763), (0.3178, -0.04687, 0.2999), (0.3417, 0.06629, 0.3381), (0.1674, 0.06629, 0.6341), (0.1209, 0.04687, 0.6402), (0.1016, -7.699e-08, 0.6427), (0.1209, -0.04687, 0.6402), (0.1674, -0.06629, 0.6341), (0.2138, -0.04687, 0.628), (0.2331, -6.477e-08, 0.6255), (0.2138, 0.04687, 0.628), (0.2144, 0.08435, 0.766), (0.1793, 0.05965, 0.8142), (0.1647, -9.472e-08, 0.8341), (0.1793, -0.05965, 0.8142), (0.2144, -0.08435, 0.766), (0.2496, -0.05965, 0.7178), (0.2641, -9.003e-08, 0.6978), (0.2496, 0.05965, 0.7178), (0.2932, 0.1134, 0.8173), (0.301, 0.08016, 0.897), (0.3043, -1.023e-07, 0.9301), (0.301, -0.08016, 0.897), (0.2932, -0.1134, 0.8173), (0.2854, -0.08016, 0.7375), (0.2821, -9.597e-08, 0.7044), (0.2854, 0.08016, 0.7375), (0.3738, 0.1312, 0.7898), (0.3828, 0.09276, 0.8821), (0.3866, -1.031e-07, 0.9203), (0.3828, -0.09276, 0.8821), (0.3738, -0.1312, 0.7898), (0.3647, -0.09276, 0.6975), (0.361, -9.584e-08, 0.6592), (0.3647, 0.09276, 0.6975), (0.5073, 0.07016, 0.7667), (0.5122, 0.04961, 0.8161), (0.5142, -1.015e-07, 0.8365), (0.5122, -0.04961, 0.8161), (0.5073, -0.07016, 0.7667), (0.5025, -0.04961, 0.7173), (0.5004, -9.761e-08, 0.6969), (0.5025, 0.04961, 0.7173), (0.5938, 0.02731, 0.7292), (0.5956, 0.01931, 0.7484), (0.5964, -1.005e-07, 0.7563), (0.5956, -0.01931, 0.7484), (0.5938, -0.02731, 0.7292), (0.5919, -0.01931, 0.7099), (0.5911, -9.893e-08, 0.702), (0.5919, 0.01931, 0.7099), (0.6798, 0.008325, 0.7072), (0.6804, 0.005887, 0.713), (0.6807, -9.957e-08, 0.7155), (0.6804, -0.005887, 0.713), (0.6798, -0.008325, 0.7072), (0.6793, -0.005887, 0.7013), (0.679, -9.911e-08, 0.6989), (0.6793, 0.005887, 0.7013)], [], [(42, 14, 13, 41), (44, 12, 11, 43), (46, 10, 9, 45), (47, 15, 14, 42), (41, 13, 12, 44), (43, 11, 10, 46), (45, 9, 8, 48), (48, 8, 15, 47), (50, 21, 22, 49), (52, 19, 20, 51), (54, 17, 18, 53), (49, 22, 23, 55), (51, 20, 21, 50), (53, 18, 19, 52), (56, 16, 17, 54), (55, 23, 16, 56), (17, 24, 18), (18, 24, 19), (19, 24, 20), (20, 24, 21), (21, 24, 22), (16, 24, 17), (23, 24, 16), (22, 24, 23), (34, 32, 31, 33), (36, 30, 29, 35), (38, 28, 27, 37), (40, 26, 25, 39), (39, 25, 32, 34), (33, 31, 30, 36), (35, 29, 28, 38), (37, 27, 26, 40), (10, 37, 40, 9), (12, 35, 38, 11), (14, 33, 36, 13), (8, 39, 34, 15), (9, 40, 39, 8), (11, 38, 37, 10), (13, 36, 35, 12), (15, 34, 33, 14), (0, 48, 47, 7), (1, 45, 48, 0), (3, 43, 46, 2), (5, 41, 44, 4), (7, 47, 42, 6), (2, 46, 45, 1), (4, 44, 43, 3), (6, 42, 41, 5), (7, 55, 56, 0), (0, 56, 54, 1), (2, 53, 52, 3), (4, 51, 50, 5), (6, 49, 55, 7), (1, 54, 53, 2), (3, 52, 51, 4), (5, 50, 49, 6), (66, 59, 58, 65), (68, 64, 63, 67), (70, 62, 61, 69), (71, 60, 59, 66), (65, 58, 57, 72), (72, 57, 64, 68), (67, 63, 62, 70), (69, 61, 60, 71), (29, 69, 71, 28), (31, 67, 70, 30), (25, 72, 68, 32), (26, 65, 72, 25), (28, 71, 66, 27), (30, 70, 69, 29), (32, 68, 67, 31), (27, 66, 65, 26), (61, 77, 76, 60), (59, 75, 74, 58), (64, 80, 79, 63), (62, 78, 77, 61), (60, 76, 75, 59), (58, 74, 73, 57), (57, 73, 80, 64), (63, 79, 78, 62), (78, 86, 85, 77), (76, 84, 83, 75), (74, 82, 81, 73), (73, 81, 88, 80), (79, 87, 86, 78), (77, 85, 84, 76), (75, 83, 82, 74), (80, 88, 87, 79), (88, 96, 95, 87), (86, 94, 93, 85), (84, 92, 91, 83), (82, 90, 89, 81), (81, 89, 96, 88), (87, 95, 94, 86), (85, 93, 92, 84), (83, 91, 90, 82), (95, 103, 102, 94), (93, 101, 100, 92), (91, 99, 98, 90), (96, 104, 103, 95), (94, 102, 101, 93), (92, 100, 99, 91), (90, 98, 97, 89), (89, 97, 104, 96), (98, 106, 105, 97), (97, 105, 112, 104), (103, 111, 110, 102), (101, 109, 108, 100), (99, 107, 106, 98), (104, 112, 111, 103), (102, 110, 109, 101), (100, 108, 107, 99), (112, 120, 119, 111), (110, 118, 117, 109), (108, 116, 115, 107), (106, 114, 113, 105), (105, 113, 120, 112), (111, 119, 118, 110), (109, 117, 116, 108), (107, 115, 114, 106), (115, 123, 122, 114), (120, 128, 127, 119), (118, 126, 125, 117), (116, 124, 123, 115), (114, 122, 121, 113), (113, 121, 128, 120), (119, 127, 126, 118), (117, 125, 124, 116), (122, 123, 124, 125, 126, 127, 128, 121)])
_uv = me_circle_005.uv_layers.new(name='UVMap')
_uv.uv.foreach_set('vector', [0.0, 0.0, 0.0, 0.0, 0.0, 0.0, 0.0, 0.0, 0.0, 0.0, 0.0, 0.0, 0.0, 0.0, 0.0, 0.0, 0.0, 0.0, 0.0, 0.0, 0.0, 0.0, 0.0, 0.0, 0.0, 0.0, 0.0, 0.0, 0.0, 0.0, 0.0, 0.0, 0.0, 0.0, 0.0, 0.0, 0.0, 0.0, 0.0, 0.0, 0.0, 0.0, 0.0, 0.0, 0.0, 0.0, 0.0, 0.0, 0.0, 0.0, 0.0, 0.0, 0.0, 0.0, 0.0, 0.0, 0.0, 0.0, 0.0, 0.0, 0.0, 0.0, 0.0, 0.0, 0.0, 0.0, 0.0, 0.0, 0.0, 0.0, 0.0, 0.0, 0.0, 0.0, 0.0, 0.0, 0.0, 0.0, 0.0, 0.0, 0.0, 0.0, 0.0, 0.0, 0.0, 0.0, 0.0, 0.0, 0.0, 0.0, 0.0, 0.0, 0.0, 0.0, 0.0, 0.0, 0.0, 0.0, 0.0, 0.0, 0.0, 0.0, 0.0, 0.0, 0.0, 0.0, 0.0, 0.0, 0.0, 0.0, 0.0, 0.0, 0.0, 0.0, 0.0, 0.0, 0.0, 0.0, 0.0, 0.0, 0.0, 0.0, 0.0, 0.0, 0.0, 0.0, 0.0, 0.0, 0.0, 0.0, 0.0, 0.0, 0.0, 0.0, 0.0, 0.0, 0.0, 0.0, 0.0, 0.0, 0.0, 0.0, 0.0, 0.0, 0.0, 0.0, 0.0, 0.0, 0.0, 0.0, 0.0, 0.0, 0.0, 0.0, 0.0, 0.0, 0.0, 0.0, 0.0, 0.0, 0.0, 0.0, 0.0, 0.0, 0.0, 0.0, 0.0, 0.0, 0.0, 0.0, 0.0, 0.0, 0.0, 0.0, 0.0, 0.0, 0.0, 0.0, 0.0, 0.0, 0.0, 0.0, 0.0, 0.0, 0.0, 0.0, 0.0, 0.0, 0.0, 0.0, 0.0, 0.0, 0.0, 0.0, 0.0, 0.0, 0.0, 0.0, 0.0, 0.0, 0.0, 0.0, 0.0, 0.0, 0.0, 0.0, 0.0, 0.0, 0.0, 0.0, 0.0, 0.0, 0.0, 0.0, 0.0, 0.0, 0.0, 0.0, 0.0, 0.0, 0.0, 0.0, 0.0, 0.0, 0.0, 0.0, 0.0, 0.0, 0.0, 0.0, 0.0, 0.0, 0.0, 0.0, 0.0, 0.0, 0.0, 0.0, 0.0, 0.0, 0.0, 0.0, 0.0, 0.0, 0.0, 0.0, 0.0, 0.0, 0.0, 0.0, 0.0, 0.0, 0.0, 0.0, 0.0, 0.0, 0.0, 0.0, 0.0, 0.0, 0.0, 0.0, 0.0, 0.0, 0.0, 0.0, 0.0, 0.0, 0.0, 0.0, 0.0, 0.0, 0.0, 0.0, 0.0, 0.0, 0.0, 0.0, 0.0, 0.0, 0.0, 0.0, 0.0, 0.0, 0.0, 0.0, 0.0, 0.0, 0.0, 0.0, 0.0, 0.0, 0.0, 0.0, 0.0, 0.0, 0.0, 0.0, 0.0, 0.0, 0.0, 0.0, 0.0, 0.0, 0.0, 0.0, 0.0, 0.0, 0.0, 0.0, 0.0, 0.0, 0.0, 0.0, 0.0, 0.0, 0.0, 0.0, 0.0, 0.0, 0.0, 0.0, 0.0, 0.0, 0.0, 0.0, 0.0, 0.0, 0.0, 0.0, 0.0, 0.0, 0.0, 0.0, 0.0, 0.0, 0.0, 0.0, 0.0, 0.0, 0.0, 0.0, 0.0, 0.0, 0.0, 0.0, 0.0, 0.0, 0.0, 0.0, 0.0, 0.0, 0.0, 0.0, 0.0, 0.0, 0.0, 0.0, 0.0, 0.0, 0.0, 0.0, 0.0, 0.0, 0.0, 0.0, 0.0, 0.0, 0.0, 0.0, 0.0, 0.0, 0.0, 0.0, 0.0, 0.0, 0.0, 0.0, 0.0, 0.0, 0.0, 0.0, 0.0, 0.0, 0.0, 0.0, 0.0, 0.0, 0.0, 0.0, 0.0, 0.0, 0.0, 0.0, 0.0, 0.0, 0.0, 0.0, 0.0, 0.0, 0.0, 0.0, 0.0, 0.0, 0.0, 0.0, 0.0, 0.0, 0.0, 0.0, 0.0, 0.0, 0.0, 0.0, 0.0, 0.0, 0.0, 0.0, 0.0, 0.0, 0.0, 0.0, 0.0, 0.0, 0.0, 0.0, 0.0, 0.0, 0.0, 0.0, 0.0, 0.0, 0.0, 0.0, 0.0, 0.0, 0.0, 0.0, 0.0, 0.0, 0.0, 0.0, 0.0, 0.0, 0.0, 0.0, 0.0, 0.0, 0.0, 0.0, 0.0, 0.0, 0.0, 0.0, 0.0, 0.0, 0.0, 0.0, 0.0, 0.0, 0.0, 0.0, 0.0, 0.0, 0.0, 0.0, 0.0, 0.0, 0.0, 0.0, 0.0, 0.0, 0.0, 0.0, 0.0, 0.0, 0.0, 0.0, 0.0, 0.0, 0.0, 0.0, 0.0, 0.0, 0.0, 0.0, 0.0, 0.0, 0.0, 0.0, 0.0, 0.0, 0.0, 0.0, 0.0, 0.0, 0.0, 0.0, 0.0, 0.0, 0.0, 0.0, 0.0, 0.0, 0.0, 0.0, 0.0, 0.0, 0.0, 0.0, 0.0, 0.0, 0.0, 0.0, 0.0, 0.0, 0.0, 0.0, 0.0, 0.0, 0.0, 0.0, 0.0, 0.0, 0.0, 0.0, 0.0, 0.0, 0.0, 0.0, 0.0, 0.0, 0.0, 0.0, 0.0, 0.0, 0.0, 0.0, 0.0, 0.0, 0.0, 0.0, 0.0, 0.0, 0.0, 0.0, 0.0, 0.0, 0.0, 0.0, 0.0, 0.0, 0.0, 0.0, 0.0, 0.0, 0.0, 0.0, 0.0, 0.0, 0.0, 0.0, 0.0, 0.0, 0.0, 0.0, 0.0, 0.0, 0.0, 0.0, 0.0, 0.0, 0.0, 0.0, 0.0, 0.0, 0.0, 0.0, 0.0, 0.0, 0.0, 0.0, 0.0, 0.0, 0.0, 0.0, 0.0, 0.0, 0.0, 0.0, 0.0, 0.0, 0.0, 0.0, 0.0, 0.0, 0.0, 0.0, 0.0, 0.0, 0.0, 0.0, 0.0, 0.0, 0.0, 0.0, 0.0, 0.0, 0.0, 0.0, 0.0, 0.0, 0.0, 0.0, 0.0, 0.0, 0.0, 0.0, 0.0, 0.0, 0.0, 0.0, 0.0, 0.0, 0.0, 0.0, 0.0, 0.0, 0.0, 0.0, 0.0, 0.0, 0.0, 0.0, 0.0, 0.0, 0.0, 0.0, 0.0, 0.0, 0.0, 0.0, 0.0, 0.0, 0.0, 0.0, 0.0, 0.0, 0.0, 0.0, 0.0, 0.0, 0.0, 0.0, 0.0, 0.0, 0.0, 0.0, 0.0, 0.0, 0.0, 0.0, 0.0, 0.0, 0.0, 0.0, 0.0, 0.0, 0.0, 0.0, 0.0, 0.0, 0.0, 0.0, 0.0, 0.0, 0.0, 0.0, 0.0, 0.0, 0.0, 0.0, 0.0, 0.0, 0.0, 0.0, 0.0, 0.0, 0.0, 0.0, 0.0, 0.0, 0.0, 0.0, 0.0, 0.0, 0.0, 0.0, 0.0, 0.0, 0.0, 0.0, 0.0, 0.0, 0.0, 0.0, 0.0, 0.0, 0.0, 0.0, 0.0, 0.0, 0.0, 0.0, 0.0, 0.0, 0.0, 0.0, 0.0, 0.0, 0.0, 0.0, 0.0, 0.0, 0.0, 0.0, 0.0, 0.0, 0.0, 0.0, 0.0, 0.0, 0.0, 0.0, 0.0, 0.0, 0.0, 0.0, 0.0, 0.0, 0.0, 0.0, 0.0, 0.0, 0.0, 0.0, 0.0, 0.0, 0.0, 0.0, 0.0, 0.0, 0.0, 0.0, 0.0, 0.0, 0.0, 0.0, 0.0, 0.0, 0.0, 0.0, 0.0, 0.0, 0.0, 0.0, 0.0, 0.0, 0.0, 0.0, 0.0, 0.0, 0.0, 0.0, 0.0, 0.0, 0.0, 0.0, 0.0, 0.0, 0.0, 0.0, 0.0, 0.0, 0.0, 0.0, 0.0, 0.0, 0.0, 0.0, 0.0, 0.0, 0.0, 0.0, 0.0, 0.0, 0.0, 0.0, 0.0, 0.0, 0.0, 0.0, 0.0, 0.0, 0.0, 0.0, 0.0, 0.0, 0.0, 0.0, 0.0, 0.0, 0.0, 0.0, 0.0, 0.0, 0.0, 0.0, 0.0, 0.0, 0.0, 0.0, 0.0, 0.0, 0.0, 0.0, 0.0, 0.0, 0.0, 0.0, 0.0, 0.0, 0.0, 0.0, 0.0, 0.0, 0.0, 0.0, 0.0, 0.0, 0.0, 0.0, 0.0, 0.0, 0.0, 0.0, 0.0, 0.0, 0.0, 0.0, 0.0, 0.0, 0.0, 0.0, 0.0, 0.0, 0.0, 0.0, 0.0, 0.0, 0.0, 0.0, 0.0, 0.0, 0.0, 0.0, 0.0, 0.0, 0.0, 0.0, 0.0, 0.0, 0.0, 0.0, 0.0, 0.0, 0.0, 0.0, 0.0, 0.0, 0.0, 0.0, 0.0, 0.0, 0.0, 0.0, 0.0, 0.0, 0.0, 0.0, 0.0, 0.0, 0.0, 0.0, 0.0, 0.0, 0.0, 0.0, 0.0, 0.0, 0.0, 0.0, 0.0, 0.0, 0.0, 0.0, 0.0, 0.0, 0.0, 0.0, 0.0, 0.0, 0.0, 0.0, 0.0, 0.0, 0.0, 0.0, 0.0, 0.0, 0.0, 0.0, 0.0, 0.0, 0.0, 0.0, 0.0, 0.0, 0.0, 0.0, 0.0, 0.0, 0.0, 0.0, 0.0, 0.0, 0.0, 0.0, 0.0, 0.0, 0.0, 0.0, 0.0, 0.0, 0.0, 0.0, 0.0, 0.0, 0.0, 0.0, 0.0, 0.0, 0.0, 0.0, 0.0, 0.0, 0.0, 0.0, 0.0, 0.0, 0.0, 0.0, 0.0, 0.0, 0.0, 0.0, 0.0, 0.0, 0.0, 0.0, 0.0, 0.0, 0.0, 0.0, 0.0, 0.0, 0.0, 0.0, 0.0, 0.0, 0.0, 0.0, 0.0, 0.0, 0.0, 0.0, 0.0, 0.0, 0.0, 0.0, 0.0, 0.0, 0.0, 0.0, 0.0, 0.0, 0.0, 0.0, 0.0, 0.0, 0.0, 0.0, 0.0, 0.0, 0.0, 0.0, 0.0, 0.0, 0.0, 0.0, 0.0, 0.0, 0.0, 0.0, 0.0, 0.0, 0.0, 0.0, 0.0, 0.0, 0.0, 0.0, 0.0, 0.0])
me_circle_005.materials.append(mat_duckling_002)
me_circle_005.use_remesh_fix_poles = True
me_circle_005.use_remesh_preserve_attributes = False
me_circle_005.use_mirror_vertex_groups = False
me_circle_005.update()
me_circle_006 = bpy.data.meshes.new('Circle.006')
me_circle_006.from_pydata([(1.411e-08, 0.2845, 0.03798), (2.895e-08, 0.2012, 0.2392), (1.199e-08, -1.244e-08, 0.3225), (2.895e-08, -0.2012, 0.2392), (1.411e-08, -0.2845, 0.03798), (1.199e-08, -0.2012, -0.1632), (1.199e-08, 3.393e-09, -0.2466), (1.199e-08, 0.2012, -0.1632), (0.3494, 0.1593, -6.799e-09), (0.3494, 0.1126, 0.1126), (0.3494, -6.963e-09, 0.1593), (0.3494, -0.1126, 0.1126), (0.3494, -0.1593, -2.274e-08), (0.3494, -0.1126, -0.1126), (0.3494, 1.899e-09, -0.1593), (0.3494, 0.1126, -0.1126), (-0.4808, 0.1138, 0.01481), (-0.4808, 0.08046, 0.09527), (-0.4808, -4.974e-09, 0.1286), (-0.4808, -0.08046, 0.09527), (-0.4808, -0.1138, 0.01481), (-0.4808, -0.08046, -0.06564), (-0.4808, 1.357e-09, -0.09897), (-0.4808, 0.08046, -0.06564), (-0.6783, -4.974e-09, 0.08264), (0.445, 0.06629, 0.2181), (0.3989, 0.04687, 0.2096), (0.3798, -1.863e-08, 0.2061), (0.3989, -0.04687, 0.2096), (0.445, -0.06629, 0.2181), (0.4911, -0.04687, 0.2267), (0.5102, -2.164e-08, 0.2302), (0.4911, 0.04687, 0.2267), (0.4897, -1.776e-09, -0.03772), (0.4723, 0.09619, -0.01028), (0.4302, -0.136, 0.05596), (0.4723, -0.09619, -0.01028), (0.3707, -6.616e-09, 0.1496), (0.3881, -0.09619, 0.1222), (0.4302, 0.136, 0.05596), (0.3881, 0.09619, 0.1222), (0.1747, -0.1894, -0.1704), (0.1747, 3.58e-09, -0.2489), (0.1747, -0.1894, 0.2084), (0.1747, -0.2679, 0.01899), (0.1747, 0.1894, 0.2084), (0.1747, -1.132e-08, 0.2868), (0.1747, 0.1894, -0.1704), (0.1747, 0.2679, 0.01899), (-0.2404, 2.085e-09, -0.2229), (-0.2404, -0.1711, -0.152), (-0.2404, -0.242, 0.01907), (-0.2404, -0.1711, 0.1902), (-0.2404, -1.138e-08, 0.261), (-0.2404, 0.1711, 0.1902), (-0.2404, 0.1711, -0.152), (-0.2404, 0.242, 0.01907), (0.2053, 0.06629, 0.4509), (0.1613, 0.04687, 0.4346), (0.1431, -5.205e-08, 0.4278), (0.1613, -0.04687, 0.4346), (0.2053, -0.06629, 0.4509), (0.2492, -0.04687, 0.4673), (0.2674, -4.836e-08, 0.4741), (0.2492, 0.04687, 0.4673), (0.3178, 0.04687, 0.2999), (0.3079, -3.809e-08, 0.2841), (0.3756, -4.111e-08, 0.3922), (0.3657, 0.04687, 0.3763), (0.3417, -0.06629, 0.3381), (0.3657, -0.04687, 0.3763), (0.3178, -0.04687, 0.2999), (0.3417, 0.06629, 0.3381), (0.1674, 0.06629, 0.6341), (0.1209, 0.04687, 0.6402), (0.1016, -7.699e-08, 0.6427), (0.1209, -0.04687, 0.6402), (0.1674, -0.06629, 0.6341), (0.2138, -0.04687, 0.628), (0.2331, -6.477e-08, 0.6255), (0.2138, 0.04687, 0.628), (0.2144, 0.08435, 0.766), (0.1793, 0.05965, 0.8142), (0.1647, -9.472e-08, 0.8341), (0.1793, -0.05965, 0.8142), (0.2144, -0.08435, 0.766), (0.2496, -0.05965, 0.7178), (0.2641, -9.003e-08, 0.6978), (0.2496, 0.05965, 0.7178), (0.2932, 0.1134, 0.8173), (0.301, 0.08016, 0.897), (0.3043, -1.023e-07, 0.9301), (0.301, -0.08016, 0.897), (0.2932, -0.1134, 0.8173), (0.2854, -0.08016, 0.7375), (0.2821, -9.597e-08, 0.7044), (0.2854, 0.08016, 0.7375), (0.3738, 0.1312, 0.7898), (0.3828, 0.09276, 0.8821), (0.3866, -1.031e-07, 0.9203), (0.3828, -0.09276, 0.8821), (0.3738, -0.1312, 0.7898), (0.3647, -0.09276, 0.6975), (0.361, -9.584e-08, 0.6592), (0.3647, 0.09276, 0.6975), (0.5073, 0.07016, 0.7667), (0.5122, 0.04961, 0.8161), (0.5142, -1.015e-07, 0.8365), (0.5122, -0.04961, 0.8161), (0.5073, -0.07016, 0.7667), (0.5025, -0.04961, 0.7173), (0.5004, -9.761e-08, 0.6969), (0.5025, 0.04961, 0.7173), (0.5938, 0.02731, 0.7292), (0.5956, 0.01931, 0.7484), (0.5964, -1.005e-07, 0.7563), (0.5956, -0.01931, 0.7484), (0.5938, -0.02731, 0.7292), (0.5919, -0.01931, 0.7099), (0.5911, -9.893e-08, 0.702), (0.5919, 0.01931, 0.7099), (0.6798, 0.008325, 0.7072), (0.6804, 0.005887, 0.713), (0.6807, -9.957e-08, 0.7155), (0.6804, -0.005887, 0.713), (0.6798, -0.008325, 0.7072), (0.6793, -0.005887, 0.7013), (0.679, -9.911e-08, 0.6989), (0.6793, 0.005887, 0.7013)], [], [(42, 14, 13, 41), (44, 12, 11, 43), (46, 10, 9, 45), (47, 15, 14, 42), (41, 13, 12, 44), (43, 11, 10, 46), (45, 9, 8, 48), (48, 8, 15, 47), (50, 21, 22, 49), (52, 19, 20, 51), (54, 17, 18, 53), (49, 22, 23, 55), (51, 20, 21, 50), (53, 18, 19, 52), (56, 16, 17, 54), (55, 23, 16, 56), (17, 24, 18), (18, 24, 19), (19, 24, 20), (20, 24, 21), (21, 24, 22), (16, 24, 17), (23, 24, 16), (22, 24, 23), (34, 32, 31, 33), (36, 30, 29, 35), (38, 28, 27, 37), (40, 26, 25, 39), (39, 25, 32, 34), (33, 31, 30, 36), (35, 29, 28, 38), (37, 27, 26, 40), (10, 37, 40, 9), (12, 35, 38, 11), (14, 33, 36, 13), (8, 39, 34, 15), (9, 40, 39, 8), (11, 38, 37, 10), (13, 36, 35, 12), (15, 34, 33, 14), (0, 48, 47, 7), (1, 45, 48, 0), (3, 43, 46, 2), (5, 41, 44, 4), (7, 47, 42, 6), (2, 46, 45, 1), (4, 44, 43, 3), (6, 42, 41, 5), (7, 55, 56, 0), (0, 56, 54, 1), (2, 53, 52, 3), (4, 51, 50, 5), (6, 49, 55, 7), (1, 54, 53, 2), (3, 52, 51, 4), (5, 50, 49, 6), (66, 59, 58, 65), (68, 64, 63, 67), (70, 62, 61, 69), (71, 60, 59, 66), (65, 58, 57, 72), (72, 57, 64, 68), (67, 63, 62, 70), (69, 61, 60, 71), (29, 69, 71, 28), (31, 67, 70, 30), (25, 72, 68, 32), (26, 65, 72, 25), (28, 71, 66, 27), (30, 70, 69, 29), (32, 68, 67, 31), (27, 66, 65, 26), (61, 77, 76, 60), (59, 75, 74, 58), (64, 80, 79, 63), (62, 78, 77, 61), (60, 76, 75, 59), (58, 74, 73, 57), (57, 73, 80, 64), (63, 79, 78, 62), (78, 86, 85, 77), (76, 84, 83, 75), (74, 82, 81, 73), (73, 81, 88, 80), (79, 87, 86, 78), (77, 85, 84, 76), (75, 83, 82, 74), (80, 88, 87, 79), (88, 96, 95, 87), (86, 94, 93, 85), (84, 92, 91, 83), (82, 90, 89, 81), (81, 89, 96, 88), (87, 95, 94, 86), (85, 93, 92, 84), (83, 91, 90, 82), (95, 103, 102, 94), (93, 101, 100, 92), (91, 99, 98, 90), (96, 104, 103, 95), (94, 102, 101, 93), (92, 100, 99, 91), (90, 98, 97, 89), (89, 97, 104, 96), (98, 106, 105, 97), (97, 105, 112, 104), (103, 111, 110, 102), (101, 109, 108, 100), (99, 107, 106, 98), (104, 112, 111, 103), (102, 110, 109, 101), (100, 108, 107, 99), (112, 120, 119, 111), (110, 118, 117, 109), (108, 116, 115, 107), (106, 114, 113, 105), (105, 113, 120, 112), (111, 119, 118, 110), (109, 117, 116, 108), (107, 115, 114, 106), (115, 123, 122, 114), (120, 128, 127, 119), (118, 126, 125, 117), (116, 124, 123, 115), (114, 122, 121, 113), (113, 121, 128, 120), (119, 127, 126, 118), (117, 125, 124, 116), (122, 123, 124, 125, 126, 127, 128, 121)])
_uv = me_circle_006.uv_layers.new(name='UVMap')
_uv.uv.foreach_set('vector', [0.0, 0.0, 0.0, 0.0, 0.0, 0.0, 0.0, 0.0, 0.0, 0.0, 0.0, 0.0, 0.0, 0.0, 0.0, 0.0, 0.0, 0.0, 0.0, 0.0, 0.0, 0.0, 0.0, 0.0, 0.0, 0.0, 0.0, 0.0, 0.0, 0.0, 0.0, 0.0, 0.0, 0.0, 0.0, 0.0, 0.0, 0.0, 0.0, 0.0, 0.0, 0.0, 0.0, 0.0, 0.0, 0.0, 0.0, 0.0, 0.0, 0.0, 0.0, 0.0, 0.0, 0.0, 0.0, 0.0, 0.0, 0.0, 0.0, 0.0, 0.0, 0.0, 0.0, 0.0, 0.0, 0.0, 0.0, 0.0, 0.0, 0.0, 0.0, 0.0, 0.0, 0.0, 0.0, 0.0, 0.0, 0.0, 0.0, 0.0, 0.0, 0.0, 0.0, 0.0, 0.0, 0.0, 0.0, 0.0, 0.0, 0.0, 0.0, 0.0, 0.0, 0.0, 0.0, 0.0, 0.0, 0.0, 0.0, 0.0, 0.0, 0.0, 0.0, 0.0, 0.0, 0.0, 0.0, 0.0, 0.0, 0.0, 0.0, 0.0, 0.0, 0.0, 0.0, 0.0, 0.0, 0.0, 0.0, 0.0, 0.0, 0.0, 0.0, 0.0, 0.0, 0.0, 0.0, 0.0, 0.0, 0.0, 0.0, 0.0, 0.0, 0.0, 0.0, 0.0, 0.0, 0.0, 0.0, 0.0, 0.0, 0.0, 0.0, 0.0, 0.0, 0.0, 0.0, 0.0, 0.0, 0.0, 0.0, 0.0, 0.0, 0.0, 0.0, 0.0, 0.0, 0.0, 0.0, 0.0, 0.0, 0.0, 0.0, 0.0, 0.0, 0.0, 0.0, 0.0, 0.0, 0.0, 0.0, 0.0, 0.0, 0.0, 0.0, 0.0, 0.0, 0.0, 0.0, 0.0, 0.0, 0.0, 0.0, 0.0, 0.0, 0.0, 0.0, 0.0, 0.0, 0.0, 0.0, 0.0, 0.0, 0.0, 0.0, 0.0, 0.0, 0.0, 0.0, 0.0, 0.0, 0.0, 0.0, 0.0, 0.0, 0.0, 0.0, 0.0, 0.0, 0.0, 0.0, 0.0, 0.0, 0.0, 0.0, 0.0, 0.0, 0.0, 0.0, 0.0, 0.0, 0.0, 0.0, 0.0, 0.0, 0.0, 0.0, 0.0, 0.0, 0.0, 0.0, 0.0, 0.0, 0.0, 0.0, 0.0, 0.0, 0.0, 0.0, 0.0, 0.0, 0.0, 0.0, 0.0, 0.0, 0.0, 0.0, 0.0, 0.0, 0.0, 0.0, 0.0, 0.0, 0.0, 0.0, 0.0, 0.0, 0.0, 0.0, 0.0, 0.0, 0.0, 0.0, 0.0, 0.0, 0.0, 0.0, 0.0, 0.0, 0.0, 0.0, 0.0, 0.0, 0.0, 0.0, 0.0, 0.0, 0.0, 0.0, 0.0, 0.0, 0.0, 0.0, 0.0, 0.0, 0.0, 0.0, 0.0, 0.0, 0.0, 0.0, 0.0, 0.0, 0.0, 0.0, 0.0, 0.0, 0.0, 0.0, 0.0, 0.0, 0.0, 0.0, 0.0, 0.0, 0.0, 0.0, 0.0, 0.0, 0.0, 0.0, 0.0, 0.0, 0.0, 0.0, 0.0, 0.0, 0.0, 0.0, 0.0, 0.0, 0.0, 0.0, 0.0, 0.0, 0.0, 0.0, 0.0, 0.0, 0.0, 0.0, 0.0, 0.0, 0.0, 0.0, 0.0, 0.0, 0.0, 0.0, 0.0, 0.0, 0.0, 0.0, 0.0, 0.0, 0.0, 0.0, 0.0, 0.0, 0.0, 0.0, 0.0, 0.0, 0.0, 0.0, 0.0, 0.0, 0.0, 0.0, 0.0, 0.0, 0.0, 0.0, 0.0, 0.0, 0.0, 0.0, 0.0, 0.0, 0.0, 0.0, 0.0, 0.0, 0.0, 0.0, 0.0, 0.0, 0.0, 0.0, 0.0, 0.0, 0.0, 0.0, 0.0, 0.0, 0.0, 0.0, 0.0, 0.0, 0.0, 0.0, 0.0, 0.0, 0.0, 0.0, 0.0, 0.0, 0.0, 0.0, 0.0, 0.0, 0.0, 0.0, 0.0, 0.0, 0.0, 0.0, 0.0, 0.0, 0.0, 0.0, 0.0, 0.0, 0.0, 0.0, 0.0, 0.0, 0.0, 0.0, 0.0, 0.0, 0.0, 0.0, 0.0, 0.0, 0.0, 0.0, 0.0, 0.0, 0.0, 0.0, 0.0, 0.0, 0.0, 0.0, 0.0, 0.0, 0.0, 0.0, 0.0, 0.0, 0.0, 0.0, 0.0, 0.0, 0.0, 0.0, 0.0, 0.0, 0.0, 0.0, 0.0, 0.0, 0.0, 0.0, 0.0, 0.0, 0.0, 0.0, 0.0, 0.0, 0.0, 0.0, 0.0, 0.0, 0.0, 0.0, 0.0, 0.0, 0.0, 0.0, 0.0, 0.0, 0.0, 0.0, 0.0, 0.0, 0.0, 0.0, 0.0, 0.0, 0.0, 0.0, 0.0, 0.0, 0.0, 0.0, 0.0, 0.0, 0.0, 0.0, 0.0, 0.0, 0.0, 0.0, 0.0, 0.0, 0.0, 0.0, 0.0, 0.0, 0.0, 0.0, 0.0, 0.0, 0.0, 0.0, 0.0, 0.0, 0.0, 0.0, 0.0, 0.0, 0.0, 0.0, 0.0, 0.0, 0.0, 0.0, 0.0, 0.0, 0.0, 0.0, 0.0, 0.0, 0.0, 0.0, 0.0, 0.0, 0.0, 0.0, 0.0, 0.0, 0.0, 0.0, 0.0, 0.0, 0.0, 0.0, 0.0, 0.0, 0.0, 0.0, 0.0, 0.0, 0.0, 0.0, 0.0, 0.0, 0.0, 0.0, 0.0, 0.0, 0.0, 0.0, 0.0, 0.0, 0.0, 0.0, 0.0, 0.0, 0.0, 0.0, 0.0, 0.0, 0.0, 0.0, 0.0, 0.0, 0.0, 0.0, 0.0, 0.0, 0.0, 0.0, 0.0, 0.0, 0.0, 0.0, 0.0, 0.0, 0.0, 0.0, 0.0, 0.0, 0.0, 0.0, 0.0, 0.0, 0.0, 0.0, 0.0, 0.0, 0.0, 0.0, 0.0, 0.0, 0.0, 0.0, 0.0, 0.0, 0.0, 0.0, 0.0, 0.0, 0.0, 0.0, 0.0, 0.0, 0.0, 0.0, 0.0, 0.0, 0.0, 0.0, 0.0, 0.0, 0.0, 0.0, 0.0, 0.0, 0.0, 0.0, 0.0, 0.0, 0.0, 0.0, 0.0, 0.0, 0.0, 0.0, 0.0, 0.0, 0.0, 0.0, 0.0, 0.0, 0.0, 0.0, 0.0, 0.0, 0.0, 0.0, 0.0, 0.0, 0.0, 0.0, 0.0, 0.0, 0.0, 0.0, 0.0, 0.0, 0.0, 0.0, 0.0, 0.0, 0.0, 0.0, 0.0, 0.0, 0.0, 0.0, 0.0, 0.0, 0.0, 0.0, 0.0, 0.0, 0.0, 0.0, 0.0, 0.0, 0.0, 0.0, 0.0, 0.0, 0.0, 0.0, 0.0, 0.0, 0.0, 0.0, 0.0, 0.0, 0.0, 0.0, 0.0, 0.0, 0.0, 0.0, 0.0, 0.0, 0.0, 0.0, 0.0, 0.0, 0.0, 0.0, 0.0, 0.0, 0.0, 0.0, 0.0, 0.0, 0.0, 0.0, 0.0, 0.0, 0.0, 0.0, 0.0, 0.0, 0.0, 0.0, 0.0, 0.0, 0.0, 0.0, 0.0, 0.0, 0.0, 0.0, 0.0, 0.0, 0.0, 0.0, 0.0, 0.0, 0.0, 0.0, 0.0, 0.0, 0.0, 0.0, 0.0, 0.0, 0.0, 0.0, 0.0, 0.0, 0.0, 0.0, 0.0, 0.0, 0.0, 0.0, 0.0, 0.0, 0.0, 0.0, 0.0, 0.0, 0.0, 0.0, 0.0, 0.0, 0.0, 0.0, 0.0, 0.0, 0.0, 0.0, 0.0, 0.0, 0.0, 0.0, 0.0, 0.0, 0.0, 0.0, 0.0, 0.0, 0.0, 0.0, 0.0, 0.0, 0.0, 0.0, 0.0, 0.0, 0.0, 0.0, 0.0, 0.0, 0.0, 0.0, 0.0, 0.0, 0.0, 0.0, 0.0, 0.0, 0.0, 0.0, 0.0, 0.0, 0.0, 0.0, 0.0, 0.0, 0.0, 0.0, 0.0, 0.0, 0.0, 0.0, 0.0, 0.0, 0.0, 0.0, 0.0, 0.0, 0.0, 0.0, 0.0, 0.0, 0.0, 0.0, 0.0, 0.0, 0.0, 0.0, 0.0, 0.0, 0.0, 0.0, 0.0, 0.0, 0.0, 0.0, 0.0, 0.0, 0.0, 0.0, 0.0, 0.0, 0.0, 0.0, 0.0, 0.0, 0.0, 0.0, 0.0, 0.0, 0.0, 0.0, 0.0, 0.0, 0.0, 0.0, 0.0, 0.0, 0.0, 0.0, 0.0, 0.0, 0.0, 0.0, 0.0, 0.0, 0.0, 0.0, 0.0, 0.0, 0.0, 0.0, 0.0, 0.0, 0.0, 0.0, 0.0, 0.0, 0.0, 0.0, 0.0, 0.0, 0.0, 0.0, 0.0, 0.0, 0.0, 0.0, 0.0, 0.0, 0.0, 0.0, 0.0, 0.0, 0.0, 0.0, 0.0, 0.0, 0.0, 0.0, 0.0, 0.0, 0.0, 0.0, 0.0, 0.0, 0.0, 0.0, 0.0, 0.0, 0.0, 0.0, 0.0, 0.0, 0.0, 0.0, 0.0, 0.0, 0.0, 0.0, 0.0, 0.0, 0.0, 0.0, 0.0, 0.0, 0.0, 0.0, 0.0, 0.0, 0.0, 0.0, 0.0, 0.0, 0.0, 0.0, 0.0, 0.0, 0.0, 0.0, 0.0, 0.0, 0.0, 0.0, 0.0, 0.0, 0.0, 0.0, 0.0, 0.0, 0.0, 0.0, 0.0, 0.0, 0.0, 0.0, 0.0, 0.0, 0.0, 0.0, 0.0, 0.0, 0.0, 0.0, 0.0, 0.0, 0.0, 0.0, 0.0, 0.0, 0.0, 0.0, 0.0, 0.0, 0.0, 0.0, 0.0, 0.0, 0.0, 0.0, 0.0, 0.0, 0.0, 0.0, 0.0, 0.0, 0.0, 0.0, 0.0, 0.0, 0.0, 0.0, 0.0, 0.0, 0.0, 0.0, 0.0, 0.0, 0.0, 0.0, 0.0, 0.0, 0.0, 0.0, 0.0, 0.0, 0.0, 0.0, 0.0, 0.0, 0.0, 0.0, 0.0, 0.0, 0.0, 0.0, 0.0, 0.0, 0.0, 0.0, 0.0, 0.0, 0.0, 0.0, 0.0, 0.0, 0.0, 0.0, 0.0])
me_circle_006.materials.append(mat_duckling_002)
me_circle_006.use_remesh_fix_poles = True
me_circle_006.use_remesh_preserve_attributes = False
me_circle_006.use_mirror_vertex_groups = False
me_circle_006.update()

# ---- objects
ob_empty = bpy.data.objects.new('Empty', None)
ob_circle = bpy.data.objects.new('Circle', me_circle)
ob_circle_001 = bpy.data.objects.new('Circle.001', me_circle_001)
ob_circle_002 = bpy.data.objects.new('Circle.002', me_circle_002)
ob_circle_003 = bpy.data.objects.new('Circle.003', me_circle_003)
ob_circle_004 = bpy.data.objects.new('Circle.004', me_circle_004)
ob_circle_005 = bpy.data.objects.new('Circle.005', me_circle_005)
ob_circle_006 = bpy.data.objects.new('Circle.006', me_circle_006)

# ---- transforms, parenting, visibility, modifiers, constraints
ob_empty.location = (-0.5004, 0.0, -0.8494)
ob_empty.rotation_euler = (1.571, 0.0, 0.0)
ob_empty.empty_display_type = 'IMAGE'
ob_empty.empty_display_size = 5.0
ob_empty.lineart.crease_threshold = 0.0
ob_circle.location = (0.0, 0.0, 0.0)
ob_circle.lineart.crease_threshold = 0.0
_m = ob_circle.modifiers.new('Subdivision', 'SUBSURF')
_m.uv_smooth = 'PRESERVE_CORNERS'
_m.levels = 0
ob_circle_001.location = (0.5533, -1.008e-07, 0.7462)
ob_circle_001.rotation_euler = (0.0, 0.03434, 0.0)
ob_circle_001.scale = (0.954, 0.954, 0.954)
ob_circle_001.lineart.crease_threshold = 0.0
_m = ob_circle_001.modifiers.new('Subdivision', 'SUBSURF')
_m.uv_smooth = 'PRESERVE_CORNERS'
_m.levels = 0
ob_circle_002.location = (-0.0769, 0.6368, -0.1181)
ob_circle_002.scale = (0.429, 0.429, 0.429)
ob_circle_002.lineart.crease_threshold = 0.0
_m = ob_circle_002.modifiers.new('Subdivision', 'SUBSURF')
_m.uv_smooth = 'PRESERVE_CORNERS'
_m.levels = 0
ob_circle_003.location = (0.1537, -0.8301, -0.1126)
ob_circle_003.scale = (0.429, 0.429, 0.429)
ob_circle_003.lineart.crease_threshold = 0.0
_m = ob_circle_003.modifiers.new('Subdivision', 'SUBSURF')
_m.uv_smooth = 'PRESERVE_CORNERS'
_m.levels = 0
ob_circle_004.location = (-0.9465, 0.4016, -0.1126)
ob_circle_004.scale = (0.429, 0.429, 0.429)
ob_circle_004.lineart.crease_threshold = 0.0
_m = ob_circle_004.modifiers.new('Subdivision', 'SUBSURF')
_m.uv_smooth = 'PRESERVE_CORNERS'
_m.levels = 0
ob_circle_005.location = (-0.7149, -0.5028, -0.1126)
ob_circle_005.scale = (0.429, 0.429, 0.429)
ob_circle_005.lineart.crease_threshold = 0.0
_m = ob_circle_005.modifiers.new('Subdivision', 'SUBSURF')
_m.uv_smooth = 'PRESERVE_CORNERS'
_m.levels = 0
ob_circle_006.location = (-1.218, -0.1635, -0.1126)
ob_circle_006.scale = (0.429, 0.429, 0.429)
ob_circle_006.lineart.crease_threshold = 0.0
_m = ob_circle_006.modifiers.new('Subdivision', 'SUBSURF')
_m.uv_smooth = 'PRESERVE_CORNERS'
_m.levels = 0

# ---- collection membership
col_collection.objects.link(ob_empty)
col_collection.objects.link(ob_circle)
col_collection.objects.link(ob_circle_001)
col_collection.objects.link(ob_circle_002)
col_collection.objects.link(ob_circle_003)
col_collection.objects.link(ob_circle_004)
col_collection.objects.link(ob_circle_005)
col_collection.objects.link(ob_circle_006)

# ---- scene / render settings (as saved in the file)
scene.frame_start = 1; scene.frame_end = 250; scene.frame_set(1)
scene.render.engine = 'BLENDER_EEVEE_NEXT'
scene.cycles.use_denoising = False
scene.cycles.samples = 128
scene.cycles.sampling_pattern = 'TABULATED_SOBOL'
scene.cycles.use_adaptive_sampling = False
scene.cycles.use_light_tree = False
scene.view_settings.view_transform = 'Filmic'
bpy.context.view_layer.update()

# ---- added for rendering (the .blend has no active camera and no usable light): camera, sun
cam_auto = bpy.data.cameras.new('AutoCamera')
cam_auto.lens = 50.0
cam_auto.sensor_width = 36.0
cam_auto.clip_end = 1000.0
ob_auto_camera = bpy.data.objects.new('AutoCamera', cam_auto)
scene.collection.objects.link(ob_auto_camera)
ob_auto_camera.location = (2.44853, -3.49661, 2.60725)
ob_auto_camera.rotation_euler = (1.09748, -7.21219e-08, 0.694738)
scene.camera = ob_auto_camera
light_auto_sun = bpy.data.lights.new('AutoSun', 'SUN')
light_auto_sun.energy = 3.0
light_auto_sun.angle = 0.0523599
ob_auto_sun = bpy.data.objects.new('AutoSun', light_auto_sun)
scene.collection.objects.link(ob_auto_sun)
ob_auto_sun.rotation_euler = (0.872665, 0.174533, 0.523599)
bpy.context.view_layer.update()
